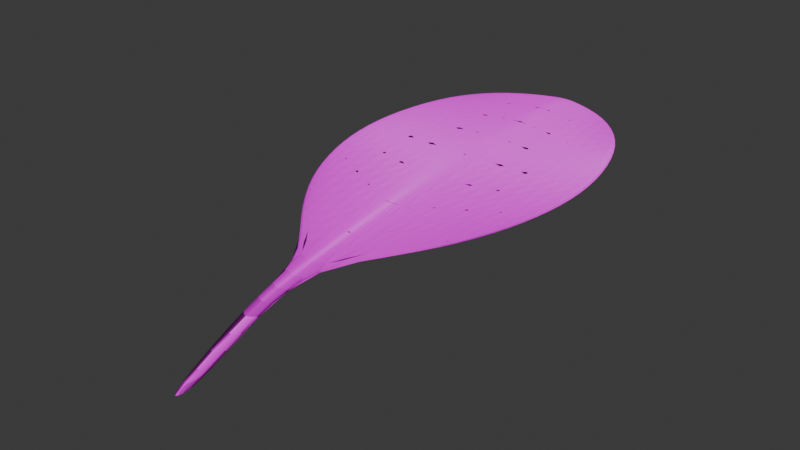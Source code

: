 # Source: spoon_leaf.blend  (saved by Blender 4.0.36; exported with 4.5.12 LTS)
import bpy
from mathutils import Matrix  # noqa: F401  (used for matrix-valued properties, if any)

bpy.ops.wm.read_factory_settings(use_empty=True)
scene = bpy.context.scene
scene.name = 'Scene'

# ---- collections
col_collection = bpy.data.collections.new('Collection'); scene.collection.children.link(col_collection)

# ---- images (referenced by path relative to the original .blend; pixels are not part of the script)
import os
ASSET_DIR = os.environ.get("B2B_ASSET_DIR", "")  # directory of the original .blend (textures are referenced by path, not embedded)
HERE = os.path.dirname(os.path.abspath(__file__))  # packed textures are extracted next to this script under _unpacked/

def load_image(name, relpath, width, height, colorspace="sRGB"):
    """Load a texture the original file referenced (path relative to the .blend, or extracted next to this script)."""
    p = next((c for c in (os.path.join(HERE, relpath), os.path.join(ASSET_DIR, relpath)) if relpath and os.path.exists(c)), "")
    if p:
        img = bpy.data.images.load(p, check_existing=True)
        img.name = name
    else:  # same state as the original file: an image datablock whose file is absent (Cycles renders it pink)
        img = bpy.data.images.new(name, width, height)
        img.source = "FILE"
        img.filepath = "//" + (relpath or name)
    img.colorspace_settings.name = colorspace
    return img
img_leafnormal = load_image('LeafNormal', 'LeafNormal.png', 1024, 1024, 'sRGB')
img_leafcolor = load_image('LeafColor', 'LeafColor.png', 1024, 1024, 'sRGB')

# ---- materials (node trees are filled in below, after node groups)
mat_leaf = bpy.data.materials.new('Leaf')

# ---- material node trees
mat_leaf.use_nodes = True; mat_leaf.node_tree.nodes.clear()
_N = mat_leaf.node_tree.nodes; _L = mat_leaf.node_tree.links
n0 = _N.new('ShaderNodeTexCoord'); n0.name = 'Texture Coordinate'; n0.location = (-1990, 307)
n1 = _N.new('ShaderNodeMapping'); n1.name = 'Mapping'; n1.location = (-1492, 700)
n1.inputs[1].default_value = (1.7, 0.0, 0.0)
n1.inputs[2].default_value = (0.0, 0.0, 1.571)
n2 = _N.new('ShaderNodeTexGradient'); n2.name = 'Gradient Texture'; n2.location = (-1254, 657)
n2.gradient_type = 'EASING'
n3 = _N.new('ShaderNodeMapping'); n3.name = 'Mapping.002'; n3.location = (-1815, -166)
n4 = _N.new('ShaderNodeMath'); n4.name = 'Math.002'; n4.location = (-597, -178)
n4.operation = 'SUBTRACT'
n5 = _N.new('ShaderNodeSeparateXYZ'); n5.name = 'Separate XYZ.001'; n5.location = (-1633, -212)
n6 = _N.new('ShaderNodeMath'); n6.name = 'Math.003'; n6.location = (-992, -98)
n6.operation = 'POWER'
n6.inputs[1].default_value = 2.0
n7 = _N.new('ShaderNodeMath'); n7.name = 'Math.010'; n7.location = (-1181, -102)
n7.inputs[1].default_value = 0.3
n8 = _N.new('ShaderNodeMath'); n8.name = 'Math.011'; n8.location = (-1406, -94)
n8.operation = 'ABSOLUTE'
n9 = _N.new('ShaderNodeMath'); n9.name = 'Math.009'; n9.location = (-840, -261)
n10 = _N.new('ShaderNodeTexWave'); n10.name = 'Wave Texture'; n10.location = (-425, -110)
n10.inputs[1].default_value = 0.4
n10.inputs[2].default_value = 3.7
n10.inputs[3].default_value = 15.0
n10.inputs[4].default_value = 1.6
n10.inputs[5].default_value = 0.5062
n11 = _N.new('ShaderNodeMapping'); n11.name = 'Mapping.001'; n11.location = (-1317, 332)
n11.inputs[3].default_value = (7.7, 1.0, 1.0)
n12 = _N.new('ShaderNodeSeparateXYZ'); n12.name = 'Separate XYZ'; n12.location = (-1125, 299)
n13 = _N.new('ShaderNodeMath'); n13.name = 'Math.008'; n13.location = (-1113, -369)
n13.operation = 'MULTIPLY'
n13.inputs[1].default_value = 0.7
n14 = _N.new('ShaderNodeMath'); n14.name = 'Math.005'; n14.location = (-1122, -547)
n14.operation = 'MULTIPLY'
n14.inputs[1].default_value = 1.4
n15 = _N.new('ShaderNodeMath'); n15.name = 'Math.006'; n15.location = (-946, -407)
n16 = _N.new('ShaderNodeMath'); n16.name = 'Math.012'; n16.location = (-1309, -484)
n16.operation = 'SUBTRACT'
n16.inputs[0].default_value = 1.0
n17 = _N.new('ShaderNodeMath'); n17.name = 'Math.007'; n17.location = (-1484, -344)
n17.operation = 'LESS_THAN'
n17.inputs[1].default_value = 0.0
n18 = _N.new('ShaderNodeValToRGB'); n18.name = 'Color Ramp.001'; n18.location = (-212, -79)
n18.color_ramp.interpolation = 'EASE'
while len(n18.color_ramp.elements) > 1: n18.color_ramp.elements.remove(n18.color_ramp.elements[-1])
n18.color_ramp.elements[0].position = 0.0; n18.color_ramp.elements[0].color = (0.2905, 0.2905, 0.2905, 1.0)
_e = n18.color_ramp.elements.new(0.05455); _e.color = (1.0, 1.0, 1.0, 1.0)
n19 = _N.new('ShaderNodeTexGradient'); n19.name = 'Gradient Texture.001'; n19.location = (-729, 285)
n19.gradient_type = 'EASING'
n20 = _N.new('ShaderNodeMath'); n20.name = 'Math.001'; n20.location = (-925, 292)
n20.operation = 'ABSOLUTE'
n21 = _N.new('ShaderNodeVectorMath'); n21.name = 'Vector Math'; n21.location = (100, 81)
n21.operation = 'MULTIPLY'
n22 = _N.new('ShaderNodeOutputMaterial'); n22.name = 'Material Output'; n22.location = (1725, 343)
n23 = _N.new('ShaderNodeMix'); n23.name = 'Mix'; n23.location = (606, 432)
n23.data_type = 'RGBA'
n23.blend_type = 'OVERLAY'
n24 = _N.new('ShaderNodeMath'); n24.name = 'Math.013'; n24.location = (1074, 730)
n24.operation = 'MULTIPLY'
n24.inputs[1].default_value = 1.3
n25 = _N.new('ShaderNodeInvert'); n25.name = 'Invert Color.001'; n25.location = (885, 691)
n26 = _N.new('ShaderNodeMath'); n26.name = 'Math'; n26.location = (-711, 628)
n26.operation = 'SUBTRACT'
n26.inputs[0].default_value = 1.0
n27 = _N.new('ShaderNodeValToRGB'); n27.name = 'Color Ramp'; n27.location = (300, 630)
while len(n27.color_ramp.elements) > 1: n27.color_ramp.elements.remove(n27.color_ramp.elements[-1])
n27.color_ramp.elements[0].position = 0.0; n27.color_ramp.elements[0].color = (0.2693, 0.2464, 0.1053, 1.0)
_e = n27.color_ramp.elements.new(1.0); _e.color = (0.1172, 0.6568, 0.08587, 1.0)
n28 = _N.new('ShaderNodeMath'); n28.name = 'Math.004'; n28.location = (-51, 349)
n28.operation = 'MULTIPLY'
n29 = _N.new('ShaderNodeValToRGB'); n29.name = 'Color Ramp.002'; n29.location = (-542, 313)
n29.color_ramp.interpolation = 'EASE'
while len(n29.color_ramp.elements) > 1: n29.color_ramp.elements.remove(n29.color_ramp.elements[-1])
n29.color_ramp.elements[0].position = 0.0; n29.color_ramp.elements[0].color = (0.0, 0.0, 0.0, 1.0)
_e = n29.color_ramp.elements.new(0.3164); _e.color = (1.0, 1.0, 1.0, 1.0)
n30 = _N.new('ShaderNodeVectorMath'); n30.name = 'Vector Math.001'; n30.location = (1054, 148)
n30.operation = 'MULTIPLY'
n30.inputs[1].default_value = (0.1, 0.0, 0.0)
n31 = _N.new('ShaderNodeTexNoise'); n31.name = 'Noise Texture'; n31.location = (627, 806)
n31.inputs[2].default_value = 80.0
n31.inputs[3].default_value = 15.0
n31.inputs[4].default_value = 1.0
n31.inputs[8].default_value = 1.0
n32 = _N.new('ShaderNodeValToRGB'); n32.name = 'Color Ramp.003'; n32.location = (312, 184)
while len(n32.color_ramp.elements) > 1: n32.color_ramp.elements.remove(n32.color_ramp.elements[-1])
n32.color_ramp.elements[0].position = 0.0; n32.color_ramp.elements[0].color = (1.0, 1.0, 1.0, 1.0)
_e = n32.color_ramp.elements.new(0.4655); _e.color = (0.0, 0.0, 0.0, 1.0)
n33 = _N.new('ShaderNodeMath'); n33.name = 'Math.014'; n33.location = (834, 144)
n33.operation = 'MULTIPLY'
n34 = _N.new('ShaderNodeInvert'); n34.name = 'Invert Color'; n34.location = (1256, 712)
n35 = _N.new('ShaderNodeBsdfPrincipled'); n35.name = 'Principled BSDF'; n35.location = (1435, 343)
n35.inputs[2].default_value = 0.4745
n35.inputs[3].default_value = 1.45
n36 = _N.new('ShaderNodeMix'); n36.name = 'Mix.001'; n36.location = (1236, 463)
n36.data_type = 'RGBA'
n36.blend_type = 'MULTIPLY'
n36.inputs[0].default_value = 1.0
n37 = _N.new('ShaderNodeBump'); n37.name = 'Bump'; n37.location = (1218, 197)
n37.inputs[1].default_value = 1.0
n37.inputs[2].default_value = 1.0
n38 = _N.new('ShaderNodeTexImage'); n38.name = 'Image Texture.001'; n38.location = (956, -61)
n38.image = img_leafnormal
n39 = _N.new('ShaderNodeNormalMap'); n39.name = 'Normal Map'; n39.location = (1230, 6)
n39.inputs[0].default_value = 0.7
n40 = _N.new('ShaderNodeTexImage'); n40.name = 'Image Texture'; n40.location = (612, -35)
n40.image = img_leafcolor
_L.new(n35.outputs[0], n22.inputs[0])
_L.new(n0.outputs[3], n1.inputs[0])
_L.new(n1.outputs[0], n2.inputs[0])
_L.new(n2.outputs[1], n26.inputs[1])
_L.new(n26.outputs[0], n27.inputs[0])
_L.new(n0.outputs[3], n11.inputs[0])
_L.new(n11.outputs[0], n12.inputs[0])
_L.new(n12.outputs[0], n20.inputs[0])
_L.new(n20.outputs[0], n19.inputs[0])
_L.new(n0.outputs[3], n3.inputs[0])
_L.new(n3.outputs[0], n5.inputs[0])
_L.new(n4.outputs[0], n10.inputs[0])
_L.new(n5.outputs[0], n17.inputs[0])
_L.new(n17.outputs[0], n13.inputs[0])
_L.new(n13.outputs[0], n15.inputs[0])
_L.new(n14.outputs[0], n15.inputs[1])
_L.new(n15.outputs[0], n9.inputs[1])
_L.new(n5.outputs[1], n9.inputs[0])
_L.new(n9.outputs[0], n4.inputs[1])
_L.new(n7.outputs[0], n6.inputs[0])
_L.new(n6.outputs[0], n4.inputs[0])
_L.new(n5.outputs[0], n8.inputs[0])
_L.new(n8.outputs[0], n7.inputs[0])
_L.new(n10.outputs[1], n18.inputs[0])
_L.new(n19.outputs[0], n29.inputs[0])
_L.new(n18.outputs[0], n21.inputs[1])
_L.new(n21.outputs[0], n32.inputs[0])
_L.new(n27.outputs[0], n23.inputs[6])
_L.new(n32.outputs[0], n23.inputs[7])
_L.new(n16.outputs[0], n14.inputs[0])
_L.new(n17.outputs[0], n16.inputs[1])
_L.new(n30.outputs[0], n37.inputs[3])
_L.new(n23.outputs[2], n36.inputs[7])
_L.new(n24.outputs[0], n34.inputs[1])
_L.new(n31.outputs[0], n25.inputs[1])
_L.new(n25.outputs[0], n24.inputs[0])
_L.new(n34.outputs[0], n36.inputs[6])
_L.new(n26.outputs[0], n28.inputs[0])
_L.new(n29.outputs[0], n28.inputs[1])
_L.new(n28.outputs[0], n21.inputs[0])
_L.new(n32.outputs[0], n33.inputs[1])
_L.new(n33.outputs[0], n30.inputs[0])
_L.new(n34.outputs[0], n33.inputs[0])
_L.new(n38.outputs[0], n39.inputs[1])
_L.new(n39.outputs[0], n35.inputs[5])
_L.new(n40.outputs[0], n35.inputs[0])
n22.is_active_output = True

# ---- world
world_world = bpy.data.worlds.new('World'); scene.world = world_world
world_world.use_nodes = True; world_world.node_tree.nodes.clear()
_N = world_world.node_tree.nodes; _L = world_world.node_tree.links
n0 = _N.new('ShaderNodeOutputWorld'); n0.name = 'World Output'; n0.location = (300, 300)
n1 = _N.new('ShaderNodeBackground'); n1.name = 'Background'; n1.location = (10, 300)
n1.inputs[0].default_value = (0.05088, 0.05088, 0.05088, 1.0)
_L.new(n1.outputs[0], n0.inputs[0])
n0.is_active_output = True
world_world.color = (0.05088, 0.05088, 0.05088)
world_world.use_sun_shadow = False
world_world.sun_shadow_jitter_overblur = 0.0

# ---- meshes
me_plane = bpy.data.meshes.new('Plane')
me_plane.from_pydata([(-0.8443, 2.125, 0.5774), (0.8443, 2.125, 0.5774), (-0.8443, 4.125, 0.7144), (0.8443, 4.125, 0.7144), (-1.126, 3.125, 0.6591), (1.126, 3.125, 0.6591), (0.0, -0.1334, 0.0), (-1.055, 2.641, 0.6238), (0.5, 1.627, 0.5195), (1.055, 3.641, 0.6909), (-0.5, 4.497, 0.728), (-1.055, 3.641, 0.6909), (-0.5, 1.627, 0.5195), (1.055, 2.641, 0.6238), (0.5, 4.497, 0.728), (-0.07033, 0.03665, 0.0), (0.07033, 0.03665, 0.0), (-0.5957, 3.125, 0.6768), (0.5957, 3.125, 0.6768), (0.5479, 2.376, 0.6139), (-0.5479, 2.376, 0.6139), (-0.5479, 3.761, 0.711), (0.5479, 3.761, 0.711), (0.07564, 1.199, 0.4518), (-0.07564, 1.199, 0.4518), (0.0, 1.17, 0.4461), (-0.105, 4.647, 0.7317), (0.105, 4.647, 0.7317), (0.0, 4.657, 0.7317), (0.105, 3.125, 0.6821), (-0.105, 3.125, 0.6821), (0.0, 3.125, 0.6819), (-0.105, 3.881, 0.7193), (0.105, 3.881, 0.7193), (0.0, 3.888, 0.7193), (-0.105, 2.159, 0.5944), (0.105, 2.159, 0.5944), (0.0, 2.146, 0.5926), (0.0, 0.6305, 0.3304), (0.0, -0.1334, 0.0), (0.07446, 0.6909, 0.3453), (-0.07446, 0.6909, 0.3453)], [], [(22, 9, 3, 14), (36, 19, 18, 29), (38, 41, 15, 6), (19, 13, 5, 18), (29, 18, 22, 33), (33, 22, 14, 27), (8, 1, 13, 19), (7, 20, 17, 4), (0, 12, 20, 7), (23, 8, 19, 36), (11, 21, 10, 2), (4, 17, 21, 11), (20, 35, 30, 17), (21, 32, 26, 10), (17, 30, 32, 21), (18, 5, 9, 22), (33, 27, 28, 34), (34, 28, 26, 32), (36, 29, 31, 37), (37, 31, 30, 35), (29, 33, 34, 31), (31, 34, 32, 30), (23, 36, 37, 25), (25, 37, 35, 24), (12, 24, 35, 20), (40, 38, 6, 16), (23, 25, 38, 40), (25, 24, 41, 38)])
_uv = me_plane.uv_layers.new(name='UVMap')
_uv.uv.foreach_set('vector', [0.75, 0.75, 1.0, 0.75, 1.0, 1.0, 0.75, 1.0, 0.5321, 0.25, 0.75, 0.25, 0.75, 0.5, 0.5295, 0.5, 0.5, 0.01028, 0.4648, 0.0, 0.4648, 0.0, 0.5, 0.01028, 0.75, 0.25, 1.0, 0.25, 1.0, 0.5, 0.75, 0.5, 0.5295, 0.5, 0.75, 0.5, 0.75, 0.75, 0.5321, 0.75, 0.5321, 0.75, 0.75, 0.75, 0.75, 1.0, 0.5352, 1.0, 0.75, 0.0, 1.0, 0.0, 1.0, 0.25, 0.75, 0.25, 0.0, 0.25, 0.25, 0.25, 0.25, 0.5, 0.0, 0.5, 0.0, 0.0, 0.25, 0.0, 0.25, 0.25, 0.0, 0.25, 0.5352, 0.0, 0.75, 0.0, 0.75, 0.25, 0.5321, 0.25, 0.0, 0.75, 0.25, 0.75, 0.25, 1.0, 0.0, 1.0, 0.0, 0.5, 0.25, 0.5, 0.25, 0.75, 0.0, 0.75, 0.25, 0.25, 0.4679, 0.25, 0.4705, 0.5, 0.25, 0.5, 0.25, 0.75, 0.4679, 0.75, 0.4648, 1.0, 0.25, 1.0, 0.25, 0.5, 0.4705, 0.5, 0.4679, 0.75, 0.25, 0.75, 0.75, 0.5, 1.0, 0.5, 1.0, 0.75, 0.75, 0.75, 0.5321, 0.75, 0.5352, 1.0, 0.5, 0.9953, 0.5, 0.7483, 0.5, 0.7483, 0.5, 0.9953, 0.4648, 1.0, 0.4679, 0.75, 0.5321, 0.25, 0.5295, 0.5, 0.5, 0.5, 0.5, 0.2523, 0.5, 0.2523, 0.5, 0.5, 0.4705, 0.5, 0.4679, 0.25, 0.5295, 0.5, 0.5321, 0.75, 0.5, 0.7483, 0.5, 0.5, 0.5, 0.5, 0.5, 0.7483, 0.4679, 0.75, 0.4705, 0.5, 0.5352, 0.0, 0.5321, 0.25, 0.5, 0.2523, 0.5, 0.01028, 0.5, 0.01028, 0.5, 0.2523, 0.4679, 0.25, 0.4648, 0.0, 0.25, 0.0, 0.4648, 0.0, 0.4679, 0.25, 0.25, 0.25, 0.5352, 0.0, 0.5, 0.01028, 0.5, 0.01028, 0.5352, 0.0, 0.5352, 0.0, 0.5, 0.01028, 0.5, 0.01028, 0.5352, 0.0, 0.5, 0.01028, 0.4648, 0.0, 0.4648, 0.0, 0.5, 0.01028])
me_plane.materials.append(mat_leaf)
me_plane.use_mirror_x = True
me_plane.update()
me_plane_001 = bpy.data.meshes.new('Plane.001')
me_plane_001.from_pydata([(-0.8038, 2.14, 0.5666), (0.8038, 2.14, 0.5666), (-0.8038, 4.087, 0.7022), (0.8038, 4.087, 0.7022), (-1.015, 3.127, 0.6541), (1.015, 3.127, 0.6541), (1.746e-10, 0.04726, 0.05016), (-0.9506, 2.593, 0.6131), (0.4986, 1.764, 0.527), (0.9506, 3.66, 0.686), (-0.5026, 4.343, 0.7168), (-0.9506, 3.66, 0.686), (-0.4986, 1.764, 0.527), (0.9506, 2.593, 0.6131), (0.5026, 4.343, 0.7168), (-0.04996, 0.1659, 0.07743), (0.04996, 0.1659, 0.07743), (-0.5877, 3.107, 0.6701), (0.5877, 3.107, 0.6701), (0.5538, 2.383, 0.607), (-0.5538, 2.383, 0.607), (-0.5546, 3.771, 0.7062), (0.5546, 3.771, 0.7062), (0.1206, 1.298, 0.4578), (-0.1206, 1.298, 0.4578), (1.164e-10, 1.253, 0.4534), (-0.1546, 4.497, 0.7222), (0.1546, 4.497, 0.7222), (9.313e-10, 4.526, 0.723), (0.1666, 3.092, 0.6733), (-0.1666, 3.092, 0.6733), (2.328e-10, 3.089, 0.6734), (-0.1613, 3.866, 0.714), (0.1613, 3.866, 0.714), (6.985e-10, 3.887, 0.7152), (-0.158, 2.194, 0.5888), (0.158, 2.194, 0.5888), (-2.328e-10, 2.151, 0.5838), (0.0, 0.6176, 0.2982), (0.0, -0.1334, 0.0), (0.06044, 0.6561, 0.2975), (-0.06044, 0.6561, 0.2975), (-0.8034, 2.142, 0.5467), (0.8034, 2.142, 0.5467), (-0.8034, 4.087, 0.6822), (0.8034, 4.087, 0.6822), (-1.014, 3.128, 0.6275), (1.014, 3.128, 0.6275), (3.143e-09, 0.05769, 0.0267), (-0.95, 2.595, 0.5866), (0.4983, 1.767, 0.5005), (0.95, 3.661, 0.6593), (-0.5023, 4.344, 0.6901), (-0.95, 3.661, 0.6593), (-0.4983, 1.767, 0.5005), (0.95, 2.595, 0.5866), (0.5023, 4.344, 0.6901), (-0.045, 0.1731, 0.06014), (0.045, 0.1731, 0.06014), (-0.587, 3.11, 0.6302), (0.587, 3.11, 0.6302), (0.5533, 2.387, 0.5672), (-0.5533, 2.387, 0.5672), (-0.554, 3.773, 0.6662), (0.554, 3.773, 0.6662), (0.1203, 1.303, 0.4279), (-0.1203, 1.303, 0.4279), (-2.91e-11, 1.261, 0.4143), (-0.1545, 4.497, 0.6956), (0.1545, 4.497, 0.6956), (0.0, 4.526, 0.6963), (0.1665, 3.095, 0.6334), (-0.1665, 3.095, 0.6334), (0.0, 3.092, 0.6335), (-0.1611, 3.867, 0.674), (0.1611, 3.867, 0.674), (0.0, 3.888, 0.6752), (-0.158, 2.198, 0.5491), (0.158, 2.198, 0.5491), (0.0, 2.156, 0.5441), (1.746e-09, 0.6304, 0.2609), (0.0, -0.0934, 0.0), (0.05687, 0.6637, 0.2726), (-0.05687, 0.6637, 0.2726), (-0.8769, 2.33, 0.5883), (0.6837, 1.976, 0.5519), (0.8769, 3.913, 0.6975), (-0.6842, 4.209, 0.7105), (-0.9984, 3.393, 0.6711), (0.9984, 2.861, 0.635), (0.05709, 0.3624, 0.1711), (-0.831, 3.118, 0.6645), (-0.9984, 2.861, 0.635), (0.9984, 3.393, 0.6711), (0.0, 0.2983, 0.1693), (-0.8769, 3.913, 0.6975), (-0.6837, 1.976, 0.5519), (0.8769, 2.33, 0.5883), (0.6842, 4.209, 0.7105), (0.06789, 0.9447, 0.3865), (0.831, 3.118, 0.6645), (0.578, 2.752, 0.6423), (0.5235, 2.027, 0.5655), (-0.03152, 0.08348, 0.0552), (0.7803, 2.501, 0.614), (-0.578, 2.752, 0.6423), (-0.5235, 2.027, 0.5655), (-0.7803, 2.501, 0.614), (0.03152, 0.08348, 0.0552), (-0.5259, 4.097, 0.7161), (-0.5781, 3.442, 0.6909), (-0.7804, 3.709, 0.6981), (0.0, 0.9203, 0.3877), (0.5259, 4.097, 0.7161), (0.5781, 3.442, 0.6909), (-0.05709, 0.3624, 0.1711), (0.7804, 3.709, 0.6981), (0.05953, 3.883, 0.715), (0.1575, 4.227, 0.7229), (0.05869, 4.521, 0.7229), (-1.048e-09, 4.254, 0.7239), (-0.05953, 3.883, 0.715), (-0.05869, 4.521, 0.7229), (-0.1575, 4.227, 0.7229), (0.05729, 2.158, 0.5847), (0.1645, 2.655, 0.6372), (0.0602, 3.09, 0.6734), (8.44e-10, 2.633, 0.6353), (-0.05729, 2.158, 0.5847), (-0.0602, 3.09, 0.6734), (-0.1645, 2.655, 0.6372), (0.165, 3.49, 0.6981), (-2.91e-11, 3.501, 0.699), (-0.165, 3.49, 0.6981), (0.04403, 1.262, 0.4547), (0.1458, 1.736, 0.5287), (0.0, 1.674, 0.5201), (-0.04403, 1.262, 0.4547), (-0.1458, 1.736, 0.5287), (-0.2987, 1.553, 0.4976), (-0.332, 2.273, 0.5972), (0.2987, 1.553, 0.4976), (0.332, 2.273, 0.5972), (0.3343, 3.827, 0.7113), (0.312, 4.44, 0.7204), (-0.3343, 3.827, 0.7113), (-0.312, 4.44, 0.7204), (0.3511, 3.098, 0.6726), (-0.3511, 3.098, 0.6726), (-0.06789, 0.9447, 0.3865), (0.03529, 0.6316, 0.2995), (-0.03529, 0.6316, 0.2995), (-0.8763, 2.332, 0.5629), (0.6833, 1.979, 0.5265), (0.8763, 3.914, 0.672), (-0.6837, 4.21, 0.685), (-0.9977, 3.395, 0.6445), (0.9977, 2.863, 0.6084), (0.05133, 0.3709, 0.1485), (-0.8301, 3.12, 0.6263), (-0.9977, 2.863, 0.6084), (0.9977, 3.395, 0.6445), (2.27e-09, 0.3124, 0.1347), (-0.8763, 3.914, 0.672), (-0.6833, 1.979, 0.5265), (0.8763, 2.332, 0.5629), (0.6837, 4.21, 0.685), (0.06639, 0.9508, 0.3604), (0.8301, 3.12, 0.6263), (0.5773, 2.755, 0.6024), (0.5231, 2.031, 0.5275), (-0.02692, 0.09314, 0.03303), (0.7795, 2.505, 0.5758), (-0.5773, 2.755, 0.6024), (-0.5231, 2.031, 0.5275), (-0.7795, 2.505, 0.5758), (0.02692, 0.09314, 0.03303), (-0.5254, 4.098, 0.6778), (-0.5774, 3.444, 0.651), (-0.7796, 3.711, 0.6598), (6.985e-10, 0.9305, 0.3493), (0.5254, 4.098, 0.6778), (0.5774, 3.444, 0.651), (-0.05133, 0.3709, 0.1485), (0.7796, 3.711, 0.6598), (0.05947, 3.885, 0.675), (0.1573, 4.228, 0.6846), (0.05865, 4.521, 0.6962), (5.821e-11, 4.255, 0.6856), (-0.05947, 3.885, 0.675), (-0.05865, 4.521, 0.6962), (-0.1573, 4.228, 0.6846), (0.0573, 2.163, 0.545), (0.1644, 2.658, 0.5974), (0.06015, 3.092, 0.6335), (0.0, 2.637, 0.5955), (-0.0573, 2.163, 0.545), (-0.06015, 3.092, 0.6335), (-0.1644, 2.658, 0.5974), (0.1648, 3.492, 0.6581), (0.0, 3.503, 0.6591), (-0.1648, 3.492, 0.6581), (0.0437, 1.269, 0.4165), (0.1458, 1.741, 0.49), (0.0, 1.68, 0.4806), (-0.0437, 1.269, 0.4165), (-0.1458, 1.741, 0.49), (-0.2986, 1.556, 0.4708), (-0.3317, 2.277, 0.5574), (0.2986, 1.556, 0.4708), (0.3317, 2.277, 0.5574), (0.3339, 3.829, 0.6713), (0.3118, 4.441, 0.6938), (-0.3339, 3.829, 0.6713), (-0.3118, 4.441, 0.6938), (0.3507, 3.101, 0.6327), (-0.3507, 3.101, 0.6327), (-0.06639, 0.9508, 0.3604), (0.03216, 0.6433, 0.2638), (-0.03216, 0.6433, 0.2638), (-0.8156, 2.134, 0.5559), (0.8156, 2.134, 0.5559), (-0.8156, 4.1, 0.6926), (0.8156, 4.1, 0.6926), (-1.08, 3.13, 0.6391), (1.08, 3.13, 0.6391), (1.222e-09, -0.03825, -0.00329), (-1.011, 2.627, 0.6015), (0.4895, 1.672, 0.502), (1.011, 3.642, 0.6703), (-0.4941, 4.431, 0.7056), (-1.011, 3.642, 0.6703), (-0.4895, 1.672, 0.502), (1.011, 2.627, 0.6015), (0.4941, 4.431, 0.7056), (-0.05047, 0.1399, 0.05054), (0.05047, 0.1399, 0.05054), (0.1405, 1.212, 0.4291), (-0.1405, 1.212, 0.4291), (-0.1536, 4.592, 0.7105), (0.1536, 4.592, 0.7105), (4.657e-10, 4.622, 0.7112), (0.06745, 0.6689, 0.2864), (-0.06745, 0.6689, 0.2864), (0.7287, 3.996, 0.7088), (0.3456, 2.695, 0.64), (-0.03407, 0.3214, 0.1709), (0.8173, 2.813, 0.6416), (0.3459, 3.469, 0.6957), (0.3216, 4.177, 0.7206), (0.7284, 2.199, 0.5821), (-0.8173, 2.813, 0.6416), (-0.7284, 2.199, 0.5821), (0.3141, 1.863, 0.5458), (-0.7287, 3.996, 0.7088), (-0.8174, 3.414, 0.6831), (-0.3456, 2.695, 0.64), (-0.3216, 4.177, 0.7206), (-0.3459, 3.469, 0.6957), (0.8174, 3.414, 0.6831), (0.05905, 4.249, 0.7238), (-0.05905, 4.249, 0.7238), (0.05971, 2.637, 0.6357), (-0.05971, 2.637, 0.6357), (0.05999, 3.499, 0.6989), (-0.05999, 3.499, 0.6989), (0.05185, 1.684, 0.5215), (-0.05185, 1.684, 0.5215), (-0.3141, 1.863, 0.5458), (0.03407, 0.3214, 0.1709), (0.03716, 0.9296, 0.3889), (-0.03716, 0.9296, 0.3889), (0.728, 3.998, 0.6721), (0.3453, 2.699, 0.6002), (-0.02886, 0.3343, 0.1381), (0.8165, 2.816, 0.6034), (0.3455, 3.472, 0.6557), (0.3213, 4.178, 0.6823), (0.7278, 2.203, 0.5456), (-0.8165, 2.816, 0.6034), (-0.7278, 2.203, 0.5456), (0.314, 1.868, 0.5077), (-0.728, 3.998, 0.6721), (-0.8165, 3.416, 0.6449), (-0.3453, 2.699, 0.6002), (-0.3213, 4.178, 0.6823), (-0.3455, 3.472, 0.6557), (0.8165, 3.416, 0.6449), (0.05899, 4.25, 0.6855), (-0.05899, 4.25, 0.6855), (0.05969, 2.64, 0.5959), (-0.05969, 2.64, 0.5959), (0.05993, 3.501, 0.659), (-0.05993, 3.501, 0.659), (0.05185, 1.69, 0.4822), (-0.05185, 1.69, 0.4822), (-0.314, 1.868, 0.5077), (0.02886, 0.3343, 0.1381), (0.03584, 0.939, 0.3519), (-0.03584, 0.939, 0.3519), (-0.9271, 2.373, 0.5792), (0.6704, 1.903, 0.5308), (0.9271, 3.887, 0.6828), (-0.671, 4.281, 0.7), (-1.062, 3.386, 0.6556), (1.062, 2.879, 0.6213), (0.0621, 0.3763, 0.159), (-1.062, 2.879, 0.6213), (1.062, 3.386, 0.6556), (-0.9271, 3.887, 0.6828), (-0.6704, 1.903, 0.5308), (0.9271, 2.373, 0.5792), (0.671, 4.281, 0.7), (0.07848, 0.9472, 0.3737), (-0.02892, 0.004289, 0.003847), (0.02892, 0.004289, 0.003847), (-0.0621, 0.3763, 0.159), (0.05855, 4.617, 0.7111), (-0.05855, 4.617, 0.7111), (-0.2952, 1.449, 0.4695), (0.2952, 1.449, 0.4695), (0.3085, 4.534, 0.7089), (-0.3085, 4.534, 0.7089), (-0.07848, 0.9472, 0.3737)], [], [(22, 116, 244, 113), (116, 9, 86, 244), (244, 86, 3, 98), (113, 244, 98, 14), (36, 142, 245, 125), (142, 19, 101, 245), (245, 101, 18, 147), (125, 245, 147, 29), (38, 151, 246, 94), (151, 41, 115, 246), (246, 115, 15, 103), (94, 246, 103, 6), (19, 104, 247, 101), (104, 13, 89, 247), (247, 89, 5, 100), (101, 247, 100, 18), (29, 147, 248, 131), (147, 18, 114, 248), (248, 114, 22, 143), (131, 248, 143, 33), (33, 143, 249, 118), (143, 22, 113, 249), (249, 113, 14, 144), (118, 249, 144, 27), (8, 85, 250, 102), (85, 1, 97, 250), (250, 97, 13, 104), (102, 250, 104, 19), (7, 107, 251, 92), (107, 20, 105, 251), (251, 105, 17, 91), (92, 251, 91, 4), (0, 96, 252, 84), (96, 12, 106, 252), (252, 106, 20, 107), (84, 252, 107, 7), (23, 141, 253, 135), (141, 8, 102, 253), (253, 102, 19, 142), (135, 253, 142, 36), (11, 111, 254, 95), (111, 21, 109, 254), (254, 109, 10, 87), (95, 254, 87, 2), (4, 91, 255, 88), (91, 17, 110, 255), (255, 110, 21, 111), (88, 255, 111, 11), (20, 140, 256, 105), (140, 35, 130, 256), (256, 130, 30, 148), (105, 256, 148, 17), (21, 145, 257, 109), (145, 32, 123, 257), (257, 123, 26, 146), (109, 257, 146, 10), (17, 148, 258, 110), (148, 30, 133, 258), (258, 133, 32, 145), (110, 258, 145, 21), (18, 100, 259, 114), (100, 5, 93, 259), (259, 93, 9, 116), (114, 259, 116, 22), (33, 118, 260, 117), (118, 27, 119, 260), (260, 119, 28, 120), (117, 260, 120, 34), (34, 120, 261, 121), (120, 28, 122, 261), (261, 122, 26, 123), (121, 261, 123, 32), (36, 125, 262, 124), (125, 29, 126, 262), (262, 126, 31, 127), (124, 262, 127, 37), (37, 127, 263, 128), (127, 31, 129, 263), (263, 129, 30, 130), (128, 263, 130, 35), (29, 131, 264, 126), (131, 33, 117, 264), (264, 117, 34, 132), (126, 264, 132, 31), (31, 132, 265, 129), (132, 34, 121, 265), (265, 121, 32, 133), (129, 265, 133, 30), (23, 135, 266, 134), (135, 36, 124, 266), (266, 124, 37, 136), (134, 266, 136, 25), (25, 136, 267, 137), (136, 37, 128, 267), (267, 128, 35, 138), (137, 267, 138, 24), (12, 139, 268, 106), (139, 24, 138, 268), (268, 138, 35, 140), (106, 268, 140, 20), (40, 150, 269, 90), (150, 38, 94, 269), (269, 94, 6, 108), (90, 269, 108, 16), (23, 134, 270, 99), (134, 25, 112, 270), (270, 112, 38, 150), (99, 270, 150, 40), (25, 137, 271, 112), (137, 24, 149, 271), (271, 149, 41, 151), (112, 271, 151, 38), (64, 181, 272, 184), (181, 56, 166, 272), (272, 166, 45, 154), (184, 272, 154, 51), (78, 193, 273, 210), (193, 71, 215, 273), (273, 215, 60, 169), (210, 273, 169, 61), (80, 162, 274, 219), (162, 48, 171, 274), (274, 171, 57, 183), (219, 274, 183, 83), (61, 169, 275, 172), (169, 60, 168, 275), (275, 168, 47, 157), (172, 275, 157, 55), (71, 199, 276, 215), (199, 75, 211, 276), (276, 211, 64, 182), (215, 276, 182, 60), (75, 186, 277, 211), (186, 69, 212, 277), (277, 212, 56, 181), (211, 277, 181, 64), (50, 170, 278, 153), (170, 61, 172, 278), (278, 172, 55, 165), (153, 278, 165, 43), (49, 160, 279, 175), (160, 46, 159, 279), (279, 159, 59, 173), (175, 279, 173, 62), (42, 152, 280, 164), (152, 49, 175, 280), (280, 175, 62, 174), (164, 280, 174, 54), (65, 203, 281, 209), (203, 78, 210, 281), (281, 210, 61, 170), (209, 281, 170, 50), (53, 163, 282, 179), (163, 44, 155, 282), (282, 155, 52, 177), (179, 282, 177, 63), (46, 156, 283, 159), (156, 53, 179, 283), (283, 179, 63, 178), (159, 283, 178, 59), (62, 173, 284, 208), (173, 59, 216, 284), (284, 216, 72, 198), (208, 284, 198, 77), (63, 177, 285, 213), (177, 52, 214, 285), (285, 214, 68, 191), (213, 285, 191, 74), (59, 178, 286, 216), (178, 63, 213, 286), (286, 213, 74, 201), (216, 286, 201, 72), (60, 182, 287, 168), (182, 64, 184, 287), (287, 184, 51, 161), (168, 287, 161, 47), (75, 185, 288, 186), (185, 76, 188, 288), (288, 188, 70, 187), (186, 288, 187, 69), (76, 189, 289, 188), (189, 74, 191, 289), (289, 191, 68, 190), (188, 289, 190, 70), (78, 192, 290, 193), (192, 79, 195, 290), (290, 195, 73, 194), (193, 290, 194, 71), (79, 196, 291, 195), (196, 77, 198, 291), (291, 198, 72, 197), (195, 291, 197, 73), (71, 194, 292, 199), (194, 73, 200, 292), (292, 200, 76, 185), (199, 292, 185, 75), (73, 197, 293, 200), (197, 72, 201, 293), (293, 201, 74, 189), (200, 293, 189, 76), (65, 202, 294, 203), (202, 67, 204, 294), (294, 204, 79, 192), (203, 294, 192, 78), (67, 205, 295, 204), (205, 66, 206, 295), (295, 206, 77, 196), (204, 295, 196, 79), (54, 174, 296, 207), (174, 62, 208, 296), (296, 208, 77, 206), (207, 296, 206, 66), (82, 158, 297, 218), (158, 58, 176, 297), (297, 176, 48, 162), (218, 297, 162, 80), (65, 167, 298, 202), (167, 82, 218, 298), (298, 218, 80, 180), (202, 298, 180, 67), (67, 180, 299, 205), (180, 80, 219, 299), (299, 219, 83, 217), (205, 299, 217, 66), (0, 84, 300, 220), (84, 7, 227, 300), (300, 227, 49, 152), (220, 300, 152, 42), (1, 85, 301, 221), (85, 8, 228, 301), (301, 228, 50, 153), (221, 301, 153, 43), (3, 86, 302, 223), (86, 9, 229, 302), (302, 229, 51, 154), (223, 302, 154, 45), (2, 87, 303, 222), (87, 10, 230, 303), (303, 230, 52, 155), (222, 303, 155, 44), (4, 88, 304, 224), (88, 11, 231, 304), (304, 231, 53, 156), (224, 304, 156, 46), (5, 89, 305, 225), (89, 13, 233, 305), (305, 233, 55, 157), (225, 305, 157, 47), (40, 90, 306, 242), (90, 16, 236, 306), (306, 236, 58, 158), (242, 306, 158, 82), (7, 92, 307, 227), (92, 4, 224, 307), (307, 224, 46, 160), (227, 307, 160, 49), (9, 93, 308, 229), (93, 5, 225, 308), (308, 225, 47, 161), (229, 308, 161, 51), (11, 95, 309, 231), (95, 2, 222, 309), (309, 222, 44, 163), (231, 309, 163, 53), (12, 96, 310, 232), (96, 0, 220, 310), (310, 220, 42, 164), (232, 310, 164, 54), (13, 97, 311, 233), (97, 1, 221, 311), (311, 221, 43, 165), (233, 311, 165, 55), (14, 98, 312, 234), (98, 3, 223, 312), (312, 223, 45, 166), (234, 312, 166, 56), (23, 99, 313, 237), (99, 40, 242, 313), (313, 242, 82, 167), (237, 313, 167, 65), (6, 103, 314, 226), (103, 15, 235, 314), (314, 235, 57, 171), (226, 314, 171, 48), (16, 108, 315, 236), (108, 6, 226, 315), (315, 226, 48, 176), (236, 315, 176, 58), (15, 115, 316, 235), (115, 41, 243, 316), (316, 243, 83, 183), (235, 316, 183, 57), (28, 119, 317, 241), (119, 27, 240, 317), (317, 240, 69, 187), (241, 317, 187, 70), (26, 122, 318, 239), (122, 28, 241, 318), (318, 241, 70, 190), (239, 318, 190, 68), (24, 139, 319, 238), (139, 12, 232, 319), (319, 232, 54, 207), (238, 319, 207, 66), (8, 141, 320, 228), (141, 23, 237, 320), (320, 237, 65, 209), (228, 320, 209, 50), (27, 144, 321, 240), (144, 14, 234, 321), (321, 234, 56, 212), (240, 321, 212, 69), (10, 146, 322, 230), (146, 26, 239, 322), (322, 239, 68, 214), (230, 322, 214, 52), (41, 149, 323, 243), (149, 24, 238, 323), (323, 238, 66, 217), (243, 323, 217, 83)])
_uv = me_plane_001.uv_layers.new(name='UVMap')
_uv.uv.foreach_set('vector', [0.6433, 0.1987, 0.5984, 0.2116, 0.6082, 0.1543, 0.6482, 0.1337, 0.5984, 0.2116, 0.5644, 0.2219, 0.5788, 0.1712, 0.6082, 0.1543, 0.6082, 0.1543, 0.5788, 0.1712, 0.593, 0.1366, 0.6164, 0.1119, 0.6482, 0.1337, 0.6082, 0.1543, 0.6164, 0.1119, 0.6521, 0.08447, 0.7259, 0.5133, 0.6911, 0.4977, 0.6874, 0.4132, 0.7236, 0.4209, 0.6911, 0.4977, 0.6467, 0.4762, 0.641, 0.4025, 0.6874, 0.4132, 0.6874, 0.4132, 0.641, 0.4025, 0.6381, 0.3315, 0.6854, 0.3327, 0.7236, 0.4209, 0.6874, 0.4132, 0.6854, 0.3327, 0.7222, 0.3334, 0.7609, 0.8327, 0.7678, 0.83, 0.7682, 0.8944, 0.7616, 0.8986, 0.7678, 0.83, 0.773, 0.8256, 0.7736, 0.8872, 0.7682, 0.8944, 0.7682, 0.8944, 0.7736, 0.8872, 0.7728, 0.928, 0.7683, 0.9439, 0.7616, 0.8986, 0.7682, 0.8944, 0.7683, 0.9439, 0.7622, 0.9503, 0.6467, 0.4762, 0.6014, 0.4533, 0.593, 0.391, 0.641, 0.4025, 0.6014, 0.4533, 0.567, 0.4357, 0.5566, 0.3822, 0.593, 0.391, 0.593, 0.391, 0.5566, 0.3822, 0.5526, 0.3289, 0.5895, 0.33, 0.641, 0.4025, 0.593, 0.391, 0.5895, 0.33, 0.6381, 0.3315, 0.7222, 0.3334, 0.6854, 0.3327, 0.6856, 0.2585, 0.7216, 0.254, 0.6854, 0.3327, 0.6381, 0.3315, 0.6393, 0.2645, 0.6856, 0.2585, 0.6856, 0.2585, 0.6393, 0.2645, 0.6433, 0.1987, 0.6871, 0.187, 0.7216, 0.254, 0.6856, 0.2585, 0.6871, 0.187, 0.7215, 0.1789, 0.7215, 0.1789, 0.6871, 0.187, 0.6888, 0.1172, 0.7214, 0.1067, 0.6871, 0.187, 0.6433, 0.1987, 0.6482, 0.1337, 0.6888, 0.1172, 0.6888, 0.1172, 0.6482, 0.1337, 0.6521, 0.08447, 0.69, 0.06454, 0.7214, 0.1067, 0.6888, 0.1172, 0.69, 0.06454, 0.7213, 0.05278, 0.6588, 0.6004, 0.6218, 0.558, 0.6125, 0.5136, 0.6535, 0.5475, 0.6218, 0.558, 0.5977, 0.5256, 0.5827, 0.4881, 0.6125, 0.5136, 0.6125, 0.5136, 0.5827, 0.4881, 0.567, 0.4357, 0.6014, 0.4533, 0.6535, 0.5475, 0.6125, 0.5136, 0.6014, 0.4533, 0.6467, 0.4762, 0.946, 0.4316, 0.9121, 0.4499, 0.919, 0.3874, 0.9552, 0.3778, 0.9121, 0.4499, 0.8672, 0.4738, 0.8713, 0.4, 0.919, 0.3874, 0.919, 0.3874, 0.8713, 0.4, 0.8726, 0.3289, 0.9212, 0.3264, 0.9552, 0.3778, 0.919, 0.3874, 0.9212, 0.3264, 0.958, 0.3244, 0.9174, 0.5221, 0.894, 0.555, 0.9022, 0.5104, 0.9315, 0.4842, 0.894, 0.555, 0.8579, 0.5982, 0.862, 0.5452, 0.9022, 0.5104, 0.9022, 0.5104, 0.862, 0.5452, 0.8672, 0.4738, 0.9121, 0.4499, 0.9315, 0.4842, 0.9022, 0.5104, 0.9121, 0.4499, 0.946, 0.4316, 0.7352, 0.6942, 0.699, 0.6427, 0.6955, 0.58, 0.7293, 0.6053, 0.699, 0.6427, 0.6588, 0.6004, 0.6535, 0.5475, 0.6955, 0.58, 0.6955, 0.58, 0.6535, 0.5475, 0.6467, 0.4762, 0.6911, 0.4977, 0.7293, 0.6053, 0.6955, 0.58, 0.6911, 0.4977, 0.7259, 0.5133, 0.9439, 0.2177, 0.9097, 0.2082, 0.8987, 0.1511, 0.9284, 0.1674, 0.9097, 0.2082, 0.8645, 0.1962, 0.8581, 0.1314, 0.8987, 0.1511, 0.8987, 0.1511, 0.8581, 0.1314, 0.8532, 0.08225, 0.8895, 0.1089, 0.9284, 0.1674, 0.8987, 0.1511, 0.8895, 0.1089, 0.9135, 0.1331, 0.958, 0.3244, 0.9212, 0.3264, 0.9178, 0.2671, 0.9542, 0.2709, 0.9212, 0.3264, 0.8726, 0.3289, 0.87, 0.2619, 0.9178, 0.2671, 0.9178, 0.2671, 0.87, 0.2619, 0.8645, 0.1962, 0.9097, 0.2082, 0.9542, 0.2709, 0.9178, 0.2671, 0.9097, 0.2082, 0.9439, 0.2177, 0.8672, 0.4738, 0.8233, 0.4963, 0.8251, 0.4117, 0.8713, 0.4, 0.8233, 0.4963, 0.7889, 0.5126, 0.7892, 0.4202, 0.8251, 0.4117, 0.8251, 0.4117, 0.7892, 0.4202, 0.7886, 0.3327, 0.8254, 0.3311, 0.8713, 0.4, 0.8251, 0.4117, 0.8254, 0.3311, 0.8726, 0.3289, 0.8645, 0.1962, 0.8205, 0.1855, 0.8173, 0.1158, 0.8581, 0.1314, 0.8205, 0.1855, 0.7859, 0.1782, 0.7844, 0.106, 0.8173, 0.1158, 0.8173, 0.1158, 0.7844, 0.106, 0.7833, 0.0521, 0.8149, 0.06316, 0.8581, 0.1314, 0.8173, 0.1158, 0.8149, 0.06316, 0.8532, 0.08225, 0.8726, 0.3289, 0.8254, 0.3311, 0.8236, 0.257, 0.87, 0.2619, 0.8254, 0.3311, 0.7886, 0.3327, 0.7874, 0.2533, 0.8236, 0.257, 0.8236, 0.257, 0.7874, 0.2533, 0.7859, 0.1782, 0.8205, 0.1855, 0.87, 0.2619, 0.8236, 0.257, 0.8205, 0.1855, 0.8645, 0.1962, 0.6381, 0.3315, 0.5895, 0.33, 0.5916, 0.2707, 0.6393, 0.2645, 0.5895, 0.33, 0.5526, 0.3289, 0.5553, 0.2753, 0.5916, 0.2707, 0.5916, 0.2707, 0.5553, 0.2753, 0.5644, 0.2219, 0.5984, 0.2116, 0.6393, 0.2645, 0.5916, 0.2707, 0.5984, 0.2116, 0.6433, 0.1987, 0.7215, 0.1789, 0.7214, 0.1067, 0.7411, 0.1021, 0.7418, 0.1752, 0.7214, 0.1067, 0.7213, 0.05278, 0.7405, 0.04772, 0.7411, 0.1021, 0.7411, 0.1021, 0.7405, 0.04772, 0.7522, 0.04662, 0.7528, 0.101, 0.7418, 0.1752, 0.7411, 0.1021, 0.7528, 0.101, 0.7537, 0.1744, 0.7537, 0.1744, 0.7528, 0.101, 0.7647, 0.1018, 0.7655, 0.1749, 0.7528, 0.101, 0.7522, 0.04662, 0.764, 0.04746, 0.7647, 0.1018, 0.7647, 0.1018, 0.764, 0.04746, 0.7833, 0.0521, 0.7844, 0.106, 0.7655, 0.1749, 0.7647, 0.1018, 0.7844, 0.106, 0.7859, 0.1782, 0.7259, 0.5133, 0.7236, 0.4209, 0.7445, 0.4243, 0.746, 0.5202, 0.7236, 0.4209, 0.7222, 0.3334, 0.7434, 0.3337, 0.7445, 0.4243, 0.7445, 0.4243, 0.7434, 0.3337, 0.7554, 0.3337, 0.7564, 0.4249, 0.746, 0.5202, 0.7445, 0.4243, 0.7564, 0.4249, 0.7575, 0.5215, 0.7575, 0.5215, 0.7564, 0.4249, 0.7683, 0.4241, 0.7689, 0.52, 0.7564, 0.4249, 0.7554, 0.3337, 0.7674, 0.3335, 0.7683, 0.4241, 0.7683, 0.4241, 0.7674, 0.3335, 0.7886, 0.3327, 0.7892, 0.4202, 0.7689, 0.52, 0.7683, 0.4241, 0.7892, 0.4202, 0.7889, 0.5126, 0.7222, 0.3334, 0.7216, 0.254, 0.7425, 0.2519, 0.7434, 0.3337, 0.7216, 0.254, 0.7215, 0.1789, 0.7418, 0.1752, 0.7425, 0.2519, 0.7425, 0.2519, 0.7418, 0.1752, 0.7537, 0.1744, 0.7545, 0.2514, 0.7434, 0.3337, 0.7425, 0.2519, 0.7545, 0.2514, 0.7554, 0.3337, 0.7554, 0.3337, 0.7545, 0.2514, 0.7665, 0.2517, 0.7674, 0.3335, 0.7545, 0.2514, 0.7537, 0.1744, 0.7655, 0.1749, 0.7665, 0.2517, 0.7665, 0.2517, 0.7655, 0.1749, 0.7859, 0.1782, 0.7874, 0.2533, 0.7674, 0.3335, 0.7665, 0.2517, 0.7874, 0.2533, 0.7886, 0.3327, 0.7352, 0.6942, 0.7293, 0.6053, 0.7482, 0.6156, 0.7506, 0.7011, 0.7293, 0.6053, 0.7259, 0.5133, 0.746, 0.5202, 0.7482, 0.6156, 0.7482, 0.6156, 0.746, 0.5202, 0.7575, 0.5215, 0.7585, 0.6174, 0.7506, 0.7011, 0.7482, 0.6156, 0.7585, 0.6174, 0.7595, 0.7028, 0.7595, 0.7028, 0.7585, 0.6174, 0.7689, 0.6154, 0.7683, 0.7009, 0.7585, 0.6174, 0.7575, 0.5215, 0.7689, 0.52, 0.7689, 0.6154, 0.7689, 0.6154, 0.7689, 0.52, 0.7889, 0.5126, 0.7875, 0.6047, 0.7683, 0.7009, 0.7689, 0.6154, 0.7875, 0.6047, 0.7836, 0.6936, 0.8579, 0.5982, 0.8186, 0.6414, 0.8208, 0.5786, 0.862, 0.5452, 0.8186, 0.6414, 0.7836, 0.6936, 0.7875, 0.6047, 0.8208, 0.5786, 0.8208, 0.5786, 0.7875, 0.6047, 0.7889, 0.5126, 0.8233, 0.4963, 0.862, 0.5452, 0.8208, 0.5786, 0.8233, 0.4963, 0.8672, 0.4738, 0.7487, 0.8259, 0.754, 0.8301, 0.7549, 0.8945, 0.7495, 0.8875, 0.754, 0.8301, 0.7609, 0.8327, 0.7616, 0.8986, 0.7549, 0.8945, 0.7549, 0.8945, 0.7616, 0.8986, 0.7622, 0.9503, 0.756, 0.944, 0.7495, 0.8875, 0.7549, 0.8945, 0.756, 0.944, 0.7511, 0.9283, 0.7352, 0.6942, 0.7506, 0.7011, 0.7528, 0.7688, 0.7465, 0.7661, 0.7506, 0.7011, 0.7595, 0.7028, 0.7602, 0.7706, 0.7528, 0.7688, 0.7528, 0.7688, 0.7602, 0.7706, 0.7609, 0.8327, 0.754, 0.8301, 0.7465, 0.7661, 0.7528, 0.7688, 0.754, 0.8301, 0.7487, 0.8259, 0.7595, 0.7028, 0.7683, 0.7009, 0.7676, 0.7687, 0.7602, 0.7706, 0.7683, 0.7009, 0.7836, 0.6936, 0.7738, 0.7658, 0.7676, 0.7687, 0.7676, 0.7687, 0.7738, 0.7658, 0.773, 0.8256, 0.7678, 0.83, 0.7602, 0.7706, 0.7676, 0.7687, 0.7678, 0.83, 0.7609, 0.8327, 0.1305, 0.8175, 0.1363, 0.8821, 0.09617, 0.8622, 0.08559, 0.8053, 0.1363, 0.8821, 0.1409, 0.9309, 0.1049, 0.9042, 0.09617, 0.8622, 0.09617, 0.8622, 0.1049, 0.9042, 0.08132, 0.88, 0.06666, 0.8458, 0.08559, 0.8053, 0.09617, 0.8622, 0.06666, 0.8458, 0.05164, 0.7956, 0.2081, 0.5031, 0.2071, 0.5952, 0.1712, 0.6034, 0.1736, 0.5191, 0.2071, 0.5952, 0.207, 0.6824, 0.1704, 0.6837, 0.1712, 0.6034, 0.1712, 0.6034, 0.1704, 0.6837, 0.1234, 0.6856, 0.1251, 0.6148, 0.1736, 0.5191, 0.1712, 0.6034, 0.1251, 0.6148, 0.1296, 0.5412, 0.2387, 0.1784, 0.2385, 0.1072, 0.2445, 0.1116, 0.2454, 0.1812, 0.2385, 0.1072, 0.2383, 0.05017, 0.2442, 0.05768, 0.2445, 0.1116, 0.2445, 0.1116, 0.2442, 0.05768, 0.2481, 0.07562, 0.2493, 0.1194, 0.2454, 0.1812, 0.2445, 0.1116, 0.2493, 0.1194, 0.2506, 0.1858, 0.1296, 0.5412, 0.1251, 0.6148, 0.07751, 0.627, 0.08472, 0.5648, 0.1251, 0.6148, 0.1234, 0.6856, 0.075, 0.6877, 0.07751, 0.627, 0.07751, 0.627, 0.075, 0.6877, 0.03836, 0.6895, 0.04146, 0.6365, 0.08472, 0.5648, 0.07751, 0.627, 0.04146, 0.6365, 0.05084, 0.583, 0.207, 0.6824, 0.2076, 0.7614, 0.1717, 0.7574, 0.1704, 0.6837, 0.2076, 0.7614, 0.2085, 0.8361, 0.1742, 0.8285, 0.1717, 0.7574, 0.1717, 0.7574, 0.1742, 0.8285, 0.1305, 0.8175, 0.1255, 0.7521, 0.1704, 0.6837, 0.1717, 0.7574, 0.1255, 0.7521, 0.1234, 0.6856, 0.2085, 0.8361, 0.2095, 0.9078, 0.1769, 0.8979, 0.1742, 0.8285, 0.2095, 0.9078, 0.2101, 0.9614, 0.1788, 0.9502, 0.1769, 0.8979, 0.1769, 0.8979, 0.1788, 0.9502, 0.1409, 0.9309, 0.1363, 0.8821, 0.1742, 0.8285, 0.1769, 0.8979, 0.1363, 0.8821, 0.1305, 0.8175, 0.1396, 0.417, 0.1352, 0.47, 0.09484, 0.5046, 0.1032, 0.46, 0.1352, 0.47, 0.1296, 0.5412, 0.08472, 0.5648, 0.09484, 0.5046, 0.09484, 0.5046, 0.08472, 0.5648, 0.05084, 0.583, 0.06543, 0.5306, 0.1032, 0.46, 0.09484, 0.5046, 0.06543, 0.5306, 0.07976, 0.4928, 0.4288, 0.5819, 0.4385, 0.6354, 0.4024, 0.6261, 0.3948, 0.564, 0.4385, 0.6354, 0.4419, 0.6883, 0.4052, 0.6868, 0.4024, 0.6261, 0.4024, 0.6261, 0.4052, 0.6868, 0.3569, 0.6849, 0.3548, 0.6142, 0.3948, 0.564, 0.4024, 0.6261, 0.3548, 0.6142, 0.3498, 0.5406, 0.3994, 0.4919, 0.4139, 0.5296, 0.3844, 0.5037, 0.3757, 0.4592, 0.4139, 0.5296, 0.4288, 0.5819, 0.3948, 0.564, 0.3844, 0.5037, 0.3844, 0.5037, 0.3948, 0.564, 0.3498, 0.5406, 0.3438, 0.4694, 0.3757, 0.4592, 0.3844, 0.5037, 0.3438, 0.4694, 0.3391, 0.4165, 0.2147, 0.3214, 0.2101, 0.4109, 0.1766, 0.4368, 0.1792, 0.3739, 0.2101, 0.4109, 0.2081, 0.5031, 0.1736, 0.5191, 0.1766, 0.4368, 0.1766, 0.4368, 0.1736, 0.5191, 0.1296, 0.5412, 0.1352, 0.47, 0.1792, 0.3739, 0.1766, 0.4368, 0.1352, 0.47, 0.1396, 0.417, 0.4292, 0.7946, 0.4145, 0.8448, 0.3851, 0.8613, 0.3953, 0.8044, 0.4145, 0.8448, 0.4, 0.8791, 0.3765, 0.9034, 0.3851, 0.8613, 0.3851, 0.8613, 0.3765, 0.9034, 0.3407, 0.9304, 0.345, 0.8815, 0.3953, 0.8044, 0.3851, 0.8613, 0.345, 0.8815, 0.3505, 0.8169, 0.4419, 0.6883, 0.4387, 0.7415, 0.4026, 0.7458, 0.4052, 0.6868, 0.4387, 0.7415, 0.4292, 0.7946, 0.3953, 0.8044, 0.4026, 0.7458, 0.4026, 0.7458, 0.3953, 0.8044, 0.3505, 0.8169, 0.3551, 0.7515, 0.4052, 0.6868, 0.4026, 0.7458, 0.3551, 0.7515, 0.3569, 0.6849, 0.3498, 0.5406, 0.3548, 0.6142, 0.3086, 0.603, 0.3057, 0.5187, 0.3548, 0.6142, 0.3569, 0.6849, 0.3098, 0.6833, 0.3086, 0.603, 0.3086, 0.603, 0.3098, 0.6833, 0.2732, 0.6822, 0.2726, 0.5951, 0.3057, 0.5187, 0.3086, 0.603, 0.2726, 0.5951, 0.2711, 0.5029, 0.3505, 0.8169, 0.345, 0.8815, 0.3046, 0.8975, 0.3068, 0.8281, 0.345, 0.8815, 0.3407, 0.9304, 0.3029, 0.9498, 0.3046, 0.8975, 0.3046, 0.8975, 0.3029, 0.9498, 0.2716, 0.9612, 0.272, 0.9077, 0.3068, 0.8281, 0.3046, 0.8975, 0.272, 0.9077, 0.2725, 0.8359, 0.3569, 0.6849, 0.3551, 0.7515, 0.309, 0.7571, 0.3098, 0.6833, 0.3551, 0.7515, 0.3505, 0.8169, 0.3068, 0.8281, 0.309, 0.7571, 0.309, 0.7571, 0.3068, 0.8281, 0.2725, 0.8359, 0.2731, 0.7612, 0.3098, 0.6833, 0.309, 0.7571, 0.2731, 0.7612, 0.2732, 0.6822, 0.1234, 0.6856, 0.1255, 0.7521, 0.07795, 0.7467, 0.075, 0.6877, 0.1255, 0.7521, 0.1305, 0.8175, 0.08559, 0.8053, 0.07795, 0.7467, 0.07795, 0.7467, 0.08559, 0.8053, 0.05164, 0.7956, 0.04185, 0.7426, 0.075, 0.6877, 0.07795, 0.7467, 0.04185, 0.7426, 0.03836, 0.6895, 0.2085, 0.8361, 0.2287, 0.8395, 0.229, 0.9122, 0.2095, 0.9078, 0.2287, 0.8395, 0.2405, 0.8401, 0.2408, 0.913, 0.229, 0.9122, 0.229, 0.9122, 0.2408, 0.913, 0.2409, 0.9671, 0.2292, 0.9661, 0.2095, 0.9078, 0.229, 0.9122, 0.2292, 0.9661, 0.2101, 0.9614, 0.2405, 0.8401, 0.2524, 0.8394, 0.2525, 0.9121, 0.2408, 0.913, 0.2524, 0.8394, 0.2725, 0.8359, 0.272, 0.9077, 0.2525, 0.9121, 0.2525, 0.9121, 0.272, 0.9077, 0.2716, 0.9612, 0.2526, 0.9661, 0.2408, 0.913, 0.2525, 0.9121, 0.2526, 0.9661, 0.2409, 0.9671, 0.2081, 0.5031, 0.2281, 0.4959, 0.228, 0.5916, 0.2071, 0.5952, 0.2281, 0.4959, 0.2396, 0.4944, 0.2398, 0.5908, 0.228, 0.5916, 0.228, 0.5916, 0.2398, 0.5908, 0.2401, 0.6816, 0.2281, 0.6818, 0.2071, 0.5952, 0.228, 0.5916, 0.2281, 0.6818, 0.207, 0.6824, 0.2396, 0.4944, 0.251, 0.4958, 0.2517, 0.5915, 0.2398, 0.5908, 0.251, 0.4958, 0.2711, 0.5029, 0.2726, 0.5951, 0.2517, 0.5915, 0.2517, 0.5915, 0.2726, 0.5951, 0.2732, 0.6822, 0.2521, 0.6817, 0.2398, 0.5908, 0.2517, 0.5915, 0.2521, 0.6817, 0.2401, 0.6816, 0.207, 0.6824, 0.2281, 0.6818, 0.2284, 0.7632, 0.2076, 0.7614, 0.2281, 0.6818, 0.2401, 0.6816, 0.2403, 0.7635, 0.2284, 0.7632, 0.2284, 0.7632, 0.2403, 0.7635, 0.2405, 0.8401, 0.2287, 0.8395, 0.2076, 0.7614, 0.2284, 0.7632, 0.2287, 0.8395, 0.2085, 0.8361, 0.2401, 0.6816, 0.2521, 0.6817, 0.2522, 0.7631, 0.2403, 0.7635, 0.2521, 0.6817, 0.2732, 0.6822, 0.2731, 0.7612, 0.2522, 0.7631, 0.2522, 0.7631, 0.2731, 0.7612, 0.2725, 0.8359, 0.2524, 0.8394, 0.2403, 0.7635, 0.2522, 0.7631, 0.2524, 0.8394, 0.2405, 0.8401, 0.2147, 0.3214, 0.2302, 0.3142, 0.2289, 0.4004, 0.2101, 0.4109, 0.2302, 0.3142, 0.2391, 0.3125, 0.2393, 0.3984, 0.2289, 0.4004, 0.2289, 0.4004, 0.2393, 0.3984, 0.2396, 0.4944, 0.2281, 0.4959, 0.2101, 0.4109, 0.2289, 0.4004, 0.2281, 0.4959, 0.2081, 0.5031, 0.2391, 0.3125, 0.248, 0.3142, 0.2497, 0.4003, 0.2393, 0.3984, 0.248, 0.3142, 0.2635, 0.3212, 0.2686, 0.4107, 0.2497, 0.4003, 0.2497, 0.4003, 0.2686, 0.4107, 0.2711, 0.5029, 0.251, 0.4958, 0.2393, 0.3984, 0.2497, 0.4003, 0.251, 0.4958, 0.2396, 0.4944, 0.3391, 0.4165, 0.3438, 0.4694, 0.3022, 0.4364, 0.2993, 0.3736, 0.3438, 0.4694, 0.3498, 0.5406, 0.3057, 0.5187, 0.3022, 0.4364, 0.3022, 0.4364, 0.3057, 0.5187, 0.2711, 0.5029, 0.2686, 0.4107, 0.2993, 0.3736, 0.3022, 0.4364, 0.2686, 0.4107, 0.2635, 0.3212, 0.2268, 0.1859, 0.2277, 0.1195, 0.2325, 0.1117, 0.232, 0.1812, 0.2277, 0.1195, 0.2287, 0.07568, 0.2325, 0.05771, 0.2325, 0.1117, 0.2325, 0.1117, 0.2325, 0.05771, 0.2383, 0.05017, 0.2385, 0.1072, 0.232, 0.1812, 0.2325, 0.1117, 0.2385, 0.1072, 0.2387, 0.1784, 0.2147, 0.3214, 0.2251, 0.248, 0.2315, 0.2452, 0.2302, 0.3142, 0.2251, 0.248, 0.2268, 0.1859, 0.232, 0.1812, 0.2315, 0.2452, 0.2315, 0.2452, 0.232, 0.1812, 0.2387, 0.1784, 0.2389, 0.2434, 0.2302, 0.3142, 0.2315, 0.2452, 0.2389, 0.2434, 0.2391, 0.3125, 0.2391, 0.3125, 0.2389, 0.2434, 0.2463, 0.2452, 0.248, 0.3142, 0.2389, 0.2434, 0.2387, 0.1784, 0.2454, 0.1812, 0.2463, 0.2452, 0.2463, 0.2452, 0.2454, 0.1812, 0.2506, 0.1858, 0.2526, 0.248, 0.248, 0.3142, 0.2463, 0.2452, 0.2526, 0.248, 0.2635, 0.3212, 0.9174, 0.5221, 0.9315, 0.4842, 0.9419, 0.476, 0.9203, 0.5239, 0.9315, 0.4842, 0.946, 0.4316, 0.9583, 0.4251, 0.9419, 0.476, 0.4244, 0.5376, 0.4412, 0.5883, 0.4288, 0.5819, 0.4139, 0.5296, 0.4024, 0.49, 0.4244, 0.5376, 0.4139, 0.5296, 0.3994, 0.4919, 0.5977, 0.5256, 0.6218, 0.558, 0.6241, 0.5731, 0.5948, 0.5275, 0.6218, 0.558, 0.6588, 0.6004, 0.6605, 0.6193, 0.6241, 0.5731, 0.1053, 0.4448, 0.1409, 0.3981, 0.1396, 0.417, 0.1032, 0.46, 0.07678, 0.491, 0.1053, 0.4448, 0.1032, 0.46, 0.07976, 0.4928, 0.593, 0.1366, 0.5788, 0.1712, 0.5684, 0.1763, 0.5901, 0.1337, 0.5788, 0.1712, 0.5644, 0.2219, 0.552, 0.2254, 0.5684, 0.1763, 0.05622, 0.8409, 0.03929, 0.7922, 0.05164, 0.7956, 0.06666, 0.8458, 0.07848, 0.8829, 0.05622, 0.8409, 0.06666, 0.8458, 0.08132, 0.88, 0.9135, 0.1331, 0.8895, 0.1089, 0.8871, 0.09432, 0.9162, 0.1302, 0.8895, 0.1089, 0.8532, 0.08225, 0.8515, 0.06457, 0.8871, 0.09432, 0.3743, 0.918, 0.3393, 0.948, 0.3407, 0.9304, 0.3765, 0.9034, 0.4029, 0.882, 0.3743, 0.918, 0.3765, 0.9034, 0.4, 0.8791, 0.958, 0.3244, 0.9542, 0.2709, 0.9674, 0.2723, 0.9714, 0.3237, 0.9542, 0.2709, 0.9439, 0.2177, 0.9564, 0.221, 0.9674, 0.2723, 0.4518, 0.74, 0.4415, 0.7911, 0.4292, 0.7946, 0.4387, 0.7415, 0.4552, 0.6889, 0.4518, 0.74, 0.4387, 0.7415, 0.4419, 0.6883, 0.5526, 0.3289, 0.5566, 0.3822, 0.5434, 0.379, 0.5393, 0.3285, 0.5566, 0.3822, 0.567, 0.4357, 0.5545, 0.4296, 0.5434, 0.379, 0.02838, 0.6398, 0.03849, 0.5894, 0.05084, 0.583, 0.04146, 0.6365, 0.0251, 0.6901, 0.02838, 0.6398, 0.04146, 0.6365, 0.03836, 0.6895, 0.7487, 0.8259, 0.7495, 0.8875, 0.7461, 0.8861, 0.7454, 0.8243, 0.7495, 0.8875, 0.7511, 0.9283, 0.749, 0.9351, 0.7461, 0.8861, 0.225, 0.1214, 0.2273, 0.06863, 0.2287, 0.07568, 0.2277, 0.1195, 0.2237, 0.1878, 0.225, 0.1214, 0.2277, 0.1195, 0.2268, 0.1859, 0.946, 0.4316, 0.9552, 0.3778, 0.9684, 0.3743, 0.9583, 0.4251, 0.9552, 0.3778, 0.958, 0.3244, 0.9714, 0.3237, 0.9684, 0.3743, 0.4516, 0.6386, 0.4552, 0.6889, 0.4419, 0.6883, 0.4385, 0.6354, 0.4412, 0.5883, 0.4516, 0.6386, 0.4385, 0.6354, 0.4288, 0.5819, 0.5644, 0.2219, 0.5553, 0.2753, 0.5422, 0.2769, 0.552, 0.2254, 0.5553, 0.2753, 0.5526, 0.3289, 0.5393, 0.3285, 0.5422, 0.2769, 0.02877, 0.7412, 0.0251, 0.6901, 0.03836, 0.6895, 0.04185, 0.7426, 0.03929, 0.7922, 0.02877, 0.7412, 0.04185, 0.7426, 0.05164, 0.7956, 0.9439, 0.2177, 0.9284, 0.1674, 0.9389, 0.1722, 0.9564, 0.221, 0.9284, 0.1674, 0.9135, 0.1331, 0.9162, 0.1302, 0.9389, 0.1722, 0.4249, 0.8399, 0.4029, 0.882, 0.4, 0.8791, 0.4145, 0.8448, 0.4415, 0.7911, 0.4249, 0.8399, 0.4145, 0.8448, 0.4292, 0.7946, 0.8579, 0.5982, 0.894, 0.555, 0.8919, 0.5701, 0.8566, 0.6171, 0.894, 0.555, 0.9174, 0.5221, 0.9203, 0.5239, 0.8919, 0.5701, 0.3736, 0.4441, 0.4024, 0.49, 0.3994, 0.4919, 0.3757, 0.4592, 0.3377, 0.3975, 0.3736, 0.4441, 0.3757, 0.4592, 0.3391, 0.4165, 0.567, 0.4357, 0.5827, 0.4881, 0.5721, 0.4801, 0.5545, 0.4296, 0.5827, 0.4881, 0.5977, 0.5256, 0.5948, 0.5275, 0.5721, 0.4801, 0.05497, 0.5387, 0.07678, 0.491, 0.07976, 0.4928, 0.06543, 0.5306, 0.03849, 0.5894, 0.05497, 0.5387, 0.06543, 0.5306, 0.05084, 0.583, 0.6521, 0.08447, 0.6164, 0.1119, 0.6184, 0.09728, 0.6534, 0.06676, 0.6164, 0.1119, 0.593, 0.1366, 0.5901, 0.1337, 0.6184, 0.09728, 0.1072, 0.9187, 0.07848, 0.8829, 0.08132, 0.88, 0.1049, 0.9042, 0.1424, 0.9485, 0.1072, 0.9187, 0.1049, 0.9042, 0.1409, 0.9309, 0.7352, 0.6942, 0.7465, 0.7661, 0.7432, 0.7664, 0.7311, 0.7123, 0.7465, 0.7661, 0.7487, 0.8259, 0.7454, 0.8243, 0.7432, 0.7664, 0.2214, 0.2479, 0.2237, 0.1878, 0.2268, 0.1859, 0.2251, 0.248, 0.2096, 0.3032, 0.2214, 0.2479, 0.2251, 0.248, 0.2147, 0.3214, 0.7622, 0.9503, 0.7683, 0.9439, 0.7691, 0.9619, 0.7624, 0.9701, 0.7683, 0.9439, 0.7728, 0.928, 0.7751, 0.9348, 0.7691, 0.9619, 0.2445, 0.03774, 0.2494, 0.06857, 0.2481, 0.07562, 0.2442, 0.05768, 0.2383, 0.02873, 0.2445, 0.03774, 0.2442, 0.05768, 0.2383, 0.05017, 0.7511, 0.9283, 0.756, 0.944, 0.7556, 0.962, 0.749, 0.9351, 0.756, 0.944, 0.7622, 0.9503, 0.7624, 0.9701, 0.7556, 0.962, 0.232, 0.03778, 0.2383, 0.02873, 0.2383, 0.05017, 0.2325, 0.05771, 0.2273, 0.06863, 0.232, 0.03778, 0.2325, 0.05771, 0.2287, 0.07568, 0.7728, 0.928, 0.7736, 0.8872, 0.7769, 0.8857, 0.7751, 0.9348, 0.7736, 0.8872, 0.773, 0.8256, 0.7762, 0.824, 0.7769, 0.8857, 0.252, 0.1213, 0.2538, 0.1878, 0.2506, 0.1858, 0.2493, 0.1194, 0.2494, 0.06857, 0.252, 0.1213, 0.2493, 0.1194, 0.2481, 0.07562, 0.7522, 0.04662, 0.7405, 0.04772, 0.7403, 0.02831, 0.752, 0.02718, 0.7405, 0.04772, 0.7213, 0.05278, 0.7213, 0.0335, 0.7403, 0.02831, 0.2293, 0.9854, 0.2103, 0.9805, 0.2101, 0.9614, 0.2292, 0.9661, 0.241, 0.9864, 0.2293, 0.9854, 0.2292, 0.9661, 0.2409, 0.9671, 0.7833, 0.0521, 0.764, 0.04746, 0.7638, 0.02805, 0.7829, 0.03282, 0.764, 0.04746, 0.7522, 0.04662, 0.752, 0.02718, 0.7638, 0.02805, 0.2526, 0.9853, 0.241, 0.9864, 0.2409, 0.9671, 0.2526, 0.9661, 0.2716, 0.9803, 0.2526, 0.9853, 0.2526, 0.9661, 0.2716, 0.9612, 0.7836, 0.6936, 0.8186, 0.6414, 0.8184, 0.6629, 0.7881, 0.7117, 0.8186, 0.6414, 0.8579, 0.5982, 0.8566, 0.6171, 0.8184, 0.6629, 0.2991, 0.352, 0.3377, 0.3975, 0.3391, 0.4165, 0.2993, 0.3736, 0.2684, 0.303, 0.2991, 0.352, 0.2993, 0.3736, 0.2635, 0.3212, 0.6588, 0.6004, 0.699, 0.6427, 0.6997, 0.6642, 0.6605, 0.6193, 0.699, 0.6427, 0.7352, 0.6942, 0.7311, 0.7123, 0.6997, 0.6642, 0.1793, 0.3523, 0.2096, 0.3032, 0.2147, 0.3214, 0.1792, 0.3739, 0.1409, 0.3981, 0.1793, 0.3523, 0.1792, 0.3739, 0.1396, 0.417, 0.7213, 0.05278, 0.69, 0.06454, 0.6903, 0.04565, 0.7213, 0.0335, 0.69, 0.06454, 0.6521, 0.08447, 0.6534, 0.06676, 0.6903, 0.04565, 0.1794, 0.9689, 0.1424, 0.9485, 0.1409, 0.9309, 0.1788, 0.9502, 0.2103, 0.9805, 0.1794, 0.9689, 0.1788, 0.9502, 0.2101, 0.9614, 0.8532, 0.08225, 0.8149, 0.06316, 0.8141, 0.04428, 0.8515, 0.06457, 0.8149, 0.06316, 0.7833, 0.0521, 0.7829, 0.03282, 0.8141, 0.04428, 0.3024, 0.9686, 0.2716, 0.9803, 0.2716, 0.9612, 0.3029, 0.9498, 0.3393, 0.948, 0.3024, 0.9686, 0.3029, 0.9498, 0.3407, 0.9304, 0.773, 0.8256, 0.7738, 0.7658, 0.7772, 0.766, 0.7762, 0.824, 0.7738, 0.7658, 0.7836, 0.6936, 0.7881, 0.7117, 0.7772, 0.766, 0.2564, 0.2478, 0.2684, 0.303, 0.2635, 0.3212, 0.2526, 0.248, 0.2538, 0.1878, 0.2564, 0.2478, 0.2526, 0.248, 0.2506, 0.1858])
me_plane_001.materials.append(mat_leaf)
me_plane_001.use_mirror_x = True
me_plane_001.update()
me_plane_001.normals_split_custom_set([tuple(v) for v in zip(*[iter([0.02115, -0.03438, 0.9992, 0.03543, -0.03421, 0.9988, 0.03987, -0.01956, 0.999, 0.02375, -0.02082, 0.9995, 0.0508, -0.03265, 0.9982, 0.1225, -0.01624, 0.9923, 0.148, 0.01574, 0.9889, 0.05522, -0.01798, 0.9983, 0.06181, -0.004297, 0.9981, 0.1544, 0.02944, 0.9876, 0.1896, 0.08033, 0.9786, 0.1193, 0.06101, 0.991, 0.02827, -0.00853, 0.9996, 0.04436, -0.007274, 0.999, 0.1019, 0.05808, 0.9931, 0.05882, 0.04266, 0.9974, 0.002652, -0.1111, 0.9938, 0.005098, -0.1086, 0.9941, 0.005834, -0.09552, 0.9954, 0.002907, -0.09695, 0.9953, 0.007662, -0.107, 0.9942, 0.01337, -0.1035, 0.9945, 0.0142, -0.09194, 0.9957, 0.008393, -0.09385, 0.9956, 0.009139, -0.08618, 0.9962, 0.01491, -0.08428, 0.9963, 0.0158, -0.0739, 0.9971, 0.01003, -0.07461, 0.9972, 0.003508, -0.08843, 0.9961, 0.006433, -0.08699, 0.9962, 0.007333, -0.07537, 0.9971, 0.004257, -0.07585, 0.9971, -0.06503, -0.3502, 0.9344, -0.2158, -0.3456, 0.9132, -0.312, -0.3785, 0.8715, -0.06503, -0.3946, 0.9165, -0.3516, -0.3351, 0.8741, -0.613, -0.2931, 0.7337, -0.7014, -0.2959, 0.6484, -0.443, -0.3628, 0.8199, -0.5098, -0.3662, 0.7785, -0.7531, -0.2915, 0.5898, -0.7961, -0.2948, 0.5286, -0.6244, -0.3746, 0.6854, -0.1166, -0.4144, 0.9026, -0.3608, -0.393, 0.8458, -0.4872, -0.4106, 0.7708, -0.1167, -0.4636, 0.8783, 0.0185, -0.1016, 0.9947, 0.03383, -0.09972, 0.9944, 0.03357, -0.08883, 0.9955, 0.01931, -0.0901, 0.9957, 0.04812, -0.0995, 0.9939, 0.1242, -0.1142, 0.9857, 0.1129, -0.09451, 0.9891, 0.04786, -0.08859, 0.9949, 0.04779, -0.08174, 0.9955, 0.1129, -0.08766, 0.9897, 0.1102, -0.07095, 0.9914, 0.04834, -0.07185, 0.9962, 0.02001, -0.08337, 0.9963, 0.03424, -0.08213, 0.996, 0.03478, -0.07224, 0.9968, 0.0209, -0.07303, 0.9971, 0.004809, -0.0681, 0.9977, 0.007889, -0.06758, 0.9977, 0.008546, -0.05646, 0.9984, 0.005525, -0.05618, 0.9984, 0.01057, -0.06749, 0.9977, 0.01631, -0.0668, 0.9976, 0.01671, -0.05682, 0.9982, 0.01121, -0.05639, 0.9983, 0.01144, -0.04926, 0.9987, 0.01693, -0.04967, 0.9986, 0.01685, -0.03988, 0.9991, 0.01183, -0.03865, 0.9992, 0.005983, -0.04845, 0.9988, 0.009019, -0.04876, 0.9988, 0.009425, -0.03806, 0.9992, 0.006606, -0.03725, 0.9993, 0.006981, -0.03031, 0.9995, 0.009772, -0.03114, 0.9995, 0.01177, -0.0178, 0.9998, 0.008627, -0.0169, 0.9998, 0.01187, -0.03203, 0.9994, 0.01687, -0.03326, 0.9993, 0.01952, -0.01968, 0.9996, 0.01385, -0.0187, 0.9997, 0.01667, -0.0075, 0.9998, 0.02233, -0.008508, 0.9997, 0.05288, 0.0427, 0.9977, 0.03491, 0.0384, 0.9987, 0.01071, -0.005977, 0.9999, 0.01384, -0.006895, 0.9999, 0.03209, 0.03902, 0.9987, 0.02288, 0.03824, 0.999, 0.07904, -0.1877, 0.979, 0.1271, -0.2012, 0.9713, 0.04693, -0.1365, 0.9895, 0.02877, -0.1379, 0.99, 0.1464, -0.2023, 0.9683, 0.2223, -0.2192, 0.95, 0.17, -0.1692, 0.9708, 0.06642, -0.1379, 0.9882, 0.05655, -0.1235, 0.9907, 0.1603, -0.1549, 0.9748, 0.1259, -0.122, 0.9845, 0.04982, -0.1074, 0.993, 0.02203, -0.1249, 0.9919, 0.04023, -0.1235, 0.9915, 0.03349, -0.1074, 0.9937, 0.01817, -0.1093, 0.9938, -0.1242, -0.1142, 0.9857, -0.04812, -0.0995, 0.9939, -0.04786, -0.08859, 0.9949, -0.1129, -0.09451, 0.9891, -0.03383, -0.09972, 0.9944, -0.0185, -0.1016, 0.9947, -0.01931, -0.0901, 0.9957, -0.03357, -0.08884, 0.9955, -0.03424, -0.08213, 0.996, -0.01998, -0.08341, 0.9963, -0.02087, -0.07299, 0.9971, -0.03478, -0.07224, 0.9968, -0.1129, -0.08766, 0.9897, -0.04779, -0.08174, 0.9955, -0.04834, -0.07185, 0.9962, -0.1102, -0.07095, 0.9914, -0.2223, -0.2192, 0.95, -0.1464, -0.2023, 0.9683, -0.06642, -0.1379, 0.9882, -0.17, -0.1692, 0.9708, -0.1271, -0.2012, 0.9713, -0.07904, -0.1877, 0.979, -0.02877, -0.1379, 0.99, -0.04693, -0.1365, 0.9895, -0.04023, -0.1235, 0.9915, -0.02203, -0.1249, 0.9919, -0.01817, -0.1093, 0.9938, -0.03349, -0.1074, 0.9937, -0.1603, -0.1549, 0.9748, -0.05655, -0.1235, 0.9907, -0.04982, -0.1074, 0.993, -0.1259, -0.122, 0.9845, 0.09588, -0.1914, 0.9768, 0.0572, -0.191, 0.9799, 0.01102, -0.1467, 0.9891, 0.01038, -0.1494, 0.9887, 0.06052, -0.1883, 0.9803, 0.07155, -0.1899, 0.9792, 0.02125, -0.14, 0.9899, 0.01436, -0.144, 0.9895, 0.009945, -0.1318, 0.9912, 0.01683, -0.1279, 0.9916, 0.01297, -0.1123, 0.9936, 0.007241, -0.1157, 0.9933, 0.006931, -0.1373, 0.9905, 0.007578, -0.1346, 0.9909, 0.004867, -0.1185, 0.9929, 0.002424, -0.121, 0.9926, -0.1225, -0.01624, 0.9923, -0.05079, -0.03265, 0.9982, -0.05522, -0.01798, 0.9983, -0.148, 0.01575, 0.9889, -0.03543, -0.03421, 0.9988, -0.02115, -0.03438, 0.9992, -0.02375, -0.02082, 0.9995, -0.03987, -0.01956, 0.999, -0.04436, -0.007275, 0.999, -0.02827, -0.00853, 0.9996, -0.05882, 0.04266, 0.9974, -0.1019, 0.05809, 0.9931, -0.1544, 0.02944, 0.9876, -0.06181, -0.004297, 0.9981, -0.1193, 0.06101, 0.991, -0.1896, 0.08032, 0.9786, -0.1106, -0.0644, 0.9918, -0.04868, -0.0653, 0.9967, -0.04907, -0.05571, 0.9972, -0.1128, -0.04814, 0.9925, -0.03521, -0.06594, 0.9972, -0.02132, -0.06669, 0.9975, -0.02173, -0.05671, 0.9982, -0.03559, -0.05636, 0.9978, -0.03545, -0.05007, 0.9981, -0.02159, -0.0504, 0.9985, -0.02151, -0.04061, 0.9989, -0.03582, -0.04039, 0.9985, -0.1131, -0.0417, 0.9927, -0.04939, -0.04928, 0.9976, -0.04972, -0.03959, 0.998, -0.1214, -0.0232, 0.9923, -0.01337, -0.1035, 0.9945, -0.007662, -0.107, 0.9942, -0.008393, -0.09385, 0.9956, -0.01419, -0.09194, 0.9957, -0.005097, -0.1086, 0.9941, -0.002654, -0.1111, 0.9938, -0.002907, -0.09695, 0.9953, -0.005834, -0.09552, 0.9954, -0.006433, -0.08699, 0.9962, -0.003508, -0.08843, 0.9961, -0.004257, -0.07585, 0.9971, -0.007334, -0.07537, 0.9971, -0.01491, -0.08428, 0.9963, -0.009122, -0.08623, 0.9962, -0.01002, -0.07456, 0.9972, -0.01582, -0.07386, 0.9971, -0.01687, -0.03326, 0.9993, -0.01187, -0.03203, 0.9994, -0.01385, -0.0187, 0.9997, -0.01952, -0.01968, 0.9996, -0.009784, -0.03118, 0.9995, -0.006981, -0.03031, 0.9995, -0.008626, -0.0169, 0.9998, -0.01177, -0.0178, 0.9998, -0.01384, -0.006895, 0.9999, -0.01071, -0.005977, 0.9999, -0.02287, 0.03824, 0.999, -0.03209, 0.03902, 0.9987, -0.02233, -0.008508, 0.9997, -0.01667, -0.0075, 0.9998, -0.03491, 0.0384, 0.9987, -0.05288, 0.0427, 0.9977, -0.01631, -0.0668, 0.9976, -0.01057, -0.06749, 0.9977, -0.01121, -0.05639, 0.9983, -0.01671, -0.05682, 0.9982, -0.00789, -0.06758, 0.9977, -0.004809, -0.0681, 0.9977, -0.005526, -0.05618, 0.9984, -0.008546, -0.05646, 0.9984, -0.009007, -0.04871, 0.9988, -0.005983, -0.04845, 0.9988, -0.006607, -0.03725, 0.9993, -0.009407, -0.0381, 0.9992, -0.01693, -0.04967, 0.9986, -0.01142, -0.0493, 0.9987, -0.01183, -0.03865, 0.9992, -0.01685, -0.03988, 0.9991, 0.02132, -0.06669, 0.9975, 0.03521, -0.06594, 0.9972, 0.03559, -0.05636, 0.9978, 0.02173, -0.05671, 0.9982, 0.04868, -0.0653, 0.9967, 0.1106, -0.0644, 0.9918, 0.1128, -0.04814, 0.9925, 0.04907, -0.05571, 0.9972, 0.04939, -0.04928, 0.9976, 0.1131, -0.0417, 0.9927, 0.1214, -0.0232, 0.9923, 0.04972, -0.03959, 0.998, 0.02159, -0.0504, 0.9985, 0.03545, -0.05007, 0.9981, 0.03582, -0.04039, 0.9985, 0.02151, -0.04061, 0.9989, 0.005505, -0.02986, 0.9995, 0.007156, -0.01644, 0.9998, 0.004288, -0.01604, 0.9999, 0.003277, -0.02945, 0.9996, 0.008716, -0.005524, 0.9999, 0.02089, 0.03868, 0.999, 0.01247, 0.03868, 0.9992, 0.00585, -0.005078, 1.0, 0.003253, -0.004923, 1.0, 0.009877, 0.03883, 0.9992, 0.0008462, 0.03887, 0.9992, 0.0008492, -0.004809, 1.0, 0.001653, -0.02935, 0.9996, 0.002673, -0.01584, 0.9999, 0.0002659, -0.01575, 0.9999, 0.0002657, -0.02924, 0.9996, -0.000266, -0.02924, 0.9996, -0.000264, -0.0157, 0.9999, -0.002673, -0.01584, 0.9999, -0.001652, -0.02935, 0.9996, -0.0008505, -0.004809, 1.0, -0.0008485, 0.03887, 0.9992, -0.009876, 0.03883, 0.9992, -0.003254, -0.004923, 1.0, -0.00585, -0.005079, 1.0, -0.01247, 0.03868, 0.9992, -0.02089, 0.03868, 0.999, -0.008715, -0.005524, 0.9999, -0.003264, -0.02949, 0.9996, -0.004286, -0.01599, 0.9999, -0.007155, -0.01644, 0.9998, -0.005505, -0.02986, 0.9995, 0.001471, -0.1121, 0.9937, 0.001729, -0.0979, 0.9952, 0.0001929, -0.09864, 0.9951, 0.0002221, -0.1133, 0.9936, 0.002131, -0.08888, 0.996, 0.002887, -0.07631, 0.9971, 0.00106, -0.0766, 0.9971, 0.0006026, -0.08962, 0.996, -0.0002701, -0.08981, 0.996, 0.000189, -0.07674, 0.9971, -0.0002772, -0.07679, 0.997, -0.0002796, -0.09, 0.9959, -0.0004364, -0.1137, 0.9935, -0.0004658, -0.09905, 0.9951, -0.0004727, -0.09923, 0.9951, -0.0004696, -0.114, 0.9935, 0.0004699, -0.114, 0.9935, 0.000473, -0.09923, 0.9951, 0.0004655, -0.09905, 0.9951, 0.0004362, -0.1137, 0.9935, 0.0002799, -0.09, 0.9959, 0.0002773, -0.07679, 0.997, -0.0001882, -0.07674, 0.9971, 0.0002699, -0.08981, 0.996, -0.0006024, -0.08962, 0.996, -0.00106, -0.0766, 0.9971, -0.002887, -0.07631, 0.9971, -0.002131, -0.08888, 0.996, -0.0002225, -0.1133, 0.9936, -0.0001928, -0.09864, 0.9951, -0.001729, -0.0979, 0.9952, -0.00147, -0.1121, 0.9937, 0.003326, -0.06809, 0.9977, 0.004043, -0.0562, 0.9984, 0.001973, -0.05611, 0.9984, 0.001505, -0.06837, 0.9977, 0.00448, -0.04813, 0.9988, 0.005103, -0.03698, 0.9993, 0.002865, -0.03661, 0.9993, 0.002413, -0.04801, 0.9988, 0.001011, -0.04793, 0.9988, 0.001462, -0.0365, 0.9993, 7.712e-05, -0.0364, 0.9993, 7.697e-05, -0.04789, 0.9989, 0.0003636, -0.06838, 0.9977, 0.0008278, -0.05612, 0.9984, -0.0001025, -0.05607, 0.9984, -0.0001022, -0.06846, 0.9977, 0.0001034, -0.06846, 0.9977, 0.0001035, -0.05607, 0.9984, -0.0008264, -0.05612, 0.9984, -0.0003624, -0.06838, 0.9977, -7.717e-05, -0.04789, 0.9989, -7.734e-05, -0.0364, 0.9993, -0.001461, -0.0365, 0.9993, -0.001011, -0.04794, 0.9988, -0.002413, -0.04801, 0.9988, -0.002865, -0.03661, 0.9993, -0.005103, -0.03698, 0.9993, -0.004479, -0.04813, 0.9988, -0.001505, -0.06837, 0.9977, -0.001973, -0.05611, 0.9984, -0.004043, -0.0562, 0.9984, -0.003327, -0.06809, 0.9977, 0.1003, -0.1918, 0.9763, 0.01479, -0.1499, 0.9886, 0.01278, -0.1504, 0.9885, 0.02797, -0.1705, 0.985, 0.006535, -0.1388, 0.9903, 0.002024, -0.1225, 0.9925, 0.0007761, -0.1237, 0.9923, 0.004517, -0.1393, 0.9902, 0.003427, -0.1398, 0.9902, -0.0003143, -0.1241, 0.9923, -0.0003526, -0.1245, 0.9922, -0.0003493, -0.1396, 0.9902, 0.01965, -0.1695, 0.9853, 0.004465, -0.1494, 0.9888, 0.0006907, -0.1492, 0.9888, 0.0006861, -0.1678, 0.9858, -0.0006861, -0.1678, 0.9858, -0.0006906, -0.1492, 0.9888, -0.004465, -0.1494, 0.9888, -0.01965, -0.1695, 0.9853, 0.000354, -0.1395, 0.9902, 0.000354, -0.1245, 0.9922, 0.0003152, -0.1241, 0.9923, -0.003426, -0.1398, 0.9902, -0.004518, -0.1393, 0.9902, -0.000777, -0.1237, 0.9923, -0.002025, -0.1225, 0.9925, -0.006536, -0.1388, 0.9903, -0.02797, -0.1705, 0.985, -0.01278, -0.1504, 0.9885, -0.01479, -0.1499, 0.9886, -0.1003, -0.1918, 0.9763, -0.07155, -0.1899, 0.9792, -0.06051, -0.1883, 0.9803, -0.01436, -0.144, 0.9895, -0.02125, -0.14, 0.9899, -0.0572, -0.191, 0.9799, -0.09588, -0.1914, 0.9768, -0.01038, -0.1494, 0.9887, -0.01102, -0.1467, 0.9891, -0.007579, -0.1346, 0.9909, -0.006931, -0.1373, 0.9905, -0.002424, -0.121, 0.9926, -0.004867, -0.1185, 0.9929, -0.01683, -0.1279, 0.9916, -0.009945, -0.1318, 0.9912, -0.007241, -0.1157, 0.9933, -0.01297, -0.1123, 0.9936, 0.613, -0.2931, 0.7337, 0.3516, -0.3351, 0.8741, 0.443, -0.3628, 0.8199, 0.7014, -0.2959, 0.6484, 0.2158, -0.3456, 0.9132, 0.06503, -0.3502, 0.9344, 0.06503, -0.3946, 0.9165, 0.312, -0.3785, 0.8715, 0.3608, -0.393, 0.8458, 0.1166, -0.4144, 0.9026, 0.1167, -0.4636, 0.8783, 0.4872, -0.4106, 0.7708, 0.7531, -0.2915, 0.5898, 0.5098, -0.3662, 0.7785, 0.6244, -0.3746, 0.6854, 0.7961, -0.2948, 0.5286, 0.1269, -0.209, 0.9697, 0.05481, -0.1881, 0.9806, 0.1014, -0.2269, 0.9686, 0.3052, -0.2331, 0.9233, 0.02403, -0.1845, 0.9825, 0.005057, -0.1828, 0.9831, 0.005063, -0.2217, 0.9751, 0.07077, -0.2237, 0.9721, 0.08935, -0.2599, 0.9615, 0.02369, -0.2582, 0.9658, 0.02371, -0.3136, 0.9492, 0.1753, -0.3112, 0.934, 0.3752, -0.2628, 0.8889, 0.1756, -0.2603, 0.9494, 0.2602, -0.3093, 0.9147, 0.5351, -0.2759, 0.7985, -0.005057, -0.1828, 0.9831, -0.02403, -0.1845, 0.9825, -0.07077, -0.2237, 0.9721, -0.005064, -0.2217, 0.9751, -0.05481, -0.1881, 0.9806, -0.1269, -0.209, 0.9697, -0.3052, -0.2331, 0.9233, -0.1014, -0.2269, 0.9686, -0.1756, -0.2603, 0.9494, -0.3752, -0.2628, 0.8889, -0.5351, -0.2758, 0.7985, -0.2602, -0.3093, 0.9147, -0.02369, -0.2582, 0.9658, -0.08935, -0.2599, 0.9615, -0.1753, -0.3112, 0.934, -0.02371, -0.3136, 0.9492, -0.01419, 0.03889, -0.9991, -0.008533, 0.04071, -0.9991, 0.002927, 0.0474, -0.9989, -0.006215, 0.04316, -0.999, -0.0005467, 0.04814, -0.9988, 0.03443, 0.09456, -0.9949, 0.07364, 0.1153, -0.9906, 0.01088, 0.05484, -0.9984, 0.02687, 0.06194, -0.9977, 0.08947, 0.1223, -0.9885, 0.1574, 0.145, -0.9768, 0.1181, 0.0999, -0.988, 0.007037, 0.04855, -0.9988, 0.01623, 0.05278, -0.9985, 0.1075, 0.09088, -0.99, 0.07671, 0.06871, -0.9947, -0.001435, 0.1105, -0.9939, -0.002923, 0.09697, -0.9953, -0.005857, 0.09549, -0.9954, -0.004127, 0.1075, -0.9942, -0.003527, 0.08839, -0.9961, -0.004266, 0.07585, -0.9971, -0.007347, 0.07535, -0.9971, -0.006441, 0.08697, -0.9962, -0.009147, 0.08619, -0.9962, -0.01003, 0.07457, -0.9972, -0.01373, 0.0739, -0.9972, -0.01277, 0.08415, -0.9964, -0.006694, 0.1058, -0.9944, -0.008413, 0.09387, -0.9955, -0.01205, 0.09183, -0.9957, -0.01004, 0.1018, -0.9948, 0.04767, 0.3463, -0.9369, 0.04766, 0.3795, -0.924, 0.1617, 0.3784, -0.9114, 0.06034, 0.3482, -0.9355, 0.09717, 0.3869, -0.917, 0.09718, 0.366, -0.9255, 0.1949, 0.3632, -0.9111, 0.2105, 0.3836, -0.8992, 0.2388, 0.3858, -0.8911, 0.2233, 0.3656, -0.9036, 0.04652, 0.3826, -0.9228, -0.01509, 0.3979, -0.9173, 0.04686, 0.353, -0.9345, 0.1483, 0.3836, -0.9115, -0.106, 0.3862, -0.9163, -0.2073, 0.346, -0.9151, -0.01219, 0.09968, -0.9949, -0.0142, 0.08971, -0.9959, -0.008254, 0.08643, -0.9962, -0.004169, 0.09329, -0.9956, -0.01507, 0.08318, -0.9964, -0.01604, 0.07292, -0.9972, -0.01071, 0.0722, -0.9973, -0.009139, 0.0799, -0.9968, 0.0002848, 0.07831, -0.9969, -0.001265, 0.07058, -0.9975, 0.05706, 0.06983, -0.9959, 0.06238, 0.06772, -0.9958, 0.006703, 0.08928, -0.996, 0.002581, 0.08243, -0.9966, 0.06473, 0.07185, -0.9953, 0.08153, 0.06618, -0.9945, -0.004815, 0.06809, -0.9977, -0.005531, 0.05617, -0.9984, -0.008553, 0.05646, -0.9984, -0.007897, 0.06757, -0.9977, -0.005988, 0.04843, -0.9988, -0.006296, 0.03867, -0.9992, -0.008989, 0.03953, -0.9992, -0.009013, 0.04871, -0.9988, -0.01145, 0.04924, -0.9987, -0.01143, 0.04013, -0.9991, -0.01399, 0.04174, -0.999, -0.01482, 0.04983, -0.9986, -0.01058, 0.06749, -0.9977, -0.01122, 0.05638, -0.9983, -0.0146, 0.05694, -0.9983, -0.01426, 0.0668, -0.9977, -0.006159, 0.03358, -0.9994, -0.004074, 0.03325, -0.9994, -0.005468, 0.03482, -0.9994, -0.008849, 0.03449, -0.9994, -0.0007327, 0.03817, -0.9993, 0.01316, 0.07663, -0.997, 0.01894, 0.08025, -0.9966, -0.002162, 0.0397, -0.9992, -0.002434, 0.04151, -0.9991, 0.01866, 0.08207, -0.9965, 0.03223, 0.09101, -0.9953, -0.002752, 0.04458, -0.999, -0.0108, 0.0355, -0.9993, -0.007405, 0.03585, -0.9993, -0.00772, 0.03892, -0.9992, -0.01338, 0.03715, -0.9992, 0.07435, 0.05584, -0.9957, 0.01365, 0.09971, -0.9949, 0.02537, 0.08921, -0.9957, 0.1142, 0.02855, -0.993, 0.0003152, 0.1061, -0.9944, -0.01004, 0.1052, -0.9944, -0.002019, 0.09864, -0.9951, 0.01203, 0.09567, -0.9953, 0.02621, 0.08876, -0.9957, 0.01235, 0.09152, -0.9957, 0.08715, 0.06841, -0.9938, 0.1288, 0.0457, -0.9906, 0.1315, 0.01859, -0.9911, 0.04282, 0.07936, -0.9959, 0.1451, 0.03639, -0.9888, 0.2028, -0.009583, -0.9792, -0.08153, 0.06618, -0.9945, -0.06473, 0.07185, -0.9953, -0.002629, 0.08243, -0.9966, -0.006703, 0.08928, -0.996, -0.06238, 0.06773, -0.9958, -0.05706, 0.06983, -0.9959, 0.001266, 0.07058, -0.9975, -0.0002849, 0.07831, -0.9969, 0.009139, 0.0799, -0.9968, 0.01071, 0.0722, -0.9973, 0.01604, 0.07292, -0.9972, 0.01508, 0.08314, -0.9964, 0.004169, 0.09329, -0.9956, 0.008255, 0.08643, -0.9962, 0.0142, 0.08971, -0.9959, 0.01221, 0.09964, -0.9949, -0.2028, -0.009577, -0.9792, -0.1451, 0.03639, -0.9888, -0.04282, 0.07936, -0.9959, -0.1315, 0.01858, -0.9911, -0.1288, 0.04569, -0.9906, -0.08715, 0.06841, -0.9938, -0.01235, 0.09152, -0.9957, -0.02636, 0.08857, -0.9957, -0.01203, 0.09567, -0.9953, 0.002019, 0.09864, -0.9951, 0.01004, 0.1051, -0.9944, -0.0003157, 0.1061, -0.9944, -0.1142, 0.02855, -0.993, -0.02533, 0.08924, -0.9957, -0.01365, 0.09971, -0.9949, -0.07435, 0.05584, -0.9957, 0.1293, 0.1177, -0.9846, 0.02379, 0.1311, -0.9911, 0.01975, 0.1235, -0.9921, 0.07849, 0.08898, -0.9929, 0.01139, 0.1292, -0.9916, 0.000203, 0.1191, -0.9929, -0.002491, 0.1162, -0.9932, 0.007334, 0.1216, -0.9925, 0.004765, 0.1184, -0.993, -0.005071, 0.1129, -0.9936, -0.008419, 0.1088, -0.994, 0.001971, 0.11, -0.9939, 0.0741, 0.08079, -0.994, 0.01538, 0.1154, -0.9932, 0.01259, 0.1069, -0.9942, 0.0733, 0.06309, -0.9953, -0.07671, 0.06871, -0.9947, -0.1075, 0.09087, -0.99, -0.01623, 0.05278, -0.9985, -0.007085, 0.04856, -0.9988, -0.1181, 0.09991, -0.988, -0.1574, 0.145, -0.9768, -0.0895, 0.1223, -0.9884, -0.02687, 0.06194, -0.9977, -0.01093, 0.05483, -0.9984, -0.07364, 0.1153, -0.9906, -0.03442, 0.09456, -0.9949, 0.0005474, 0.04814, -0.9988, 0.006214, 0.04316, -0.999, -0.002928, 0.0474, -0.9989, 0.008532, 0.04071, -0.9991, 0.01419, 0.03889, -0.9991, -0.0565, 0.06599, -0.9962, -0.05904, 0.06817, -0.9959, 0.001487, 0.05935, -0.9982, 0.00178, 0.06673, -0.9978, -0.06048, 0.06448, -0.9961, -0.07245, 0.07019, -0.9949, -0.0028, 0.05003, -0.9987, 5.368e-05, 0.05566, -0.9984, 0.01059, 0.05257, -0.9986, 0.007765, 0.04695, -0.9989, 0.01572, 0.04273, -0.999, 0.01654, 0.05083, -0.9986, 0.01114, 0.06608, -0.9978, 0.01084, 0.05869, -0.9982, 0.01682, 0.05693, -0.9982, 0.01647, 0.06683, -0.9976, 0.01004, 0.1018, -0.9948, 0.01205, 0.09183, -0.9957, 0.008413, 0.09387, -0.9955, 0.006694, 0.1058, -0.9944, 0.01278, 0.08415, -0.9964, 0.01373, 0.0739, -0.9972, 0.01003, 0.07457, -0.9972, 0.00913, 0.08624, -0.9962, 0.006441, 0.08697, -0.9962, 0.007347, 0.07535, -0.9971, 0.004266, 0.07585, -0.9971, 0.003526, 0.08839, -0.9961, 0.004134, 0.1075, -0.9942, 0.005856, 0.09549, -0.9954, 0.002923, 0.09697, -0.9953, 0.001435, 0.1105, -0.9939, 0.01338, 0.03715, -0.9992, 0.00772, 0.03892, -0.9992, 0.007405, 0.03585, -0.9993, 0.0108, 0.0355, -0.9993, 0.002751, 0.04458, -0.999, -0.03223, 0.09101, -0.9953, -0.01867, 0.08207, -0.9965, 0.002433, 0.04151, -0.9991, 0.002162, 0.0397, -0.9992, -0.01894, 0.08025, -0.9966, -0.01316, 0.07663, -0.997, 0.0007319, 0.03817, -0.9993, 0.008849, 0.03449, -0.9994, 0.005468, 0.03482, -0.9994, 0.004074, 0.03325, -0.9994, 0.006159, 0.03358, -0.9994, 0.01426, 0.0668, -0.9977, 0.0146, 0.05694, -0.9983, 0.01122, 0.05638, -0.9983, 0.01058, 0.06749, -0.9977, 0.01482, 0.04983, -0.9986, 0.014, 0.04174, -0.999, 0.0114, 0.04009, -0.9991, 0.01144, 0.04928, -0.9987, 0.009013, 0.04871, -0.9988, 0.008989, 0.03953, -0.9992, 0.006296, 0.03867, -0.9992, 0.005988, 0.04843, -0.9988, 0.007883, 0.06752, -0.9977, 0.008552, 0.05646, -0.9984, 0.00553, 0.05617, -0.9984, 0.004826, 0.06805, -0.9977, -0.01649, 0.06678, -0.9976, -0.01682, 0.05693, -0.9982, -0.01084, 0.05869, -0.9982, -0.01114, 0.06608, -0.9978, -0.01654, 0.05083, -0.9986, -0.01572, 0.04273, -0.999, -0.007765, 0.04695, -0.9989, -0.01059, 0.05257, -0.9986, -5.397e-05, 0.05566, -0.9984, 0.002801, 0.05003, -0.9987, 0.07245, 0.07019, -0.9949, 0.06048, 0.06448, -0.9961, -0.001781, 0.06673, -0.9978, -0.001487, 0.05935, -0.9982, 0.05904, 0.06817, -0.9959, 0.0565, 0.06599, -0.9962, -0.004822, 0.03308, -0.9994, -0.002729, 0.03267, -0.9995, -0.001722, 0.03207, -0.9995, -0.002725, 0.03277, -0.9995, -0.001354, 0.03252, -0.9995, -0.000149, 0.03239, -0.9995, -0.0001503, 0.03172, -0.9995, -0.0003326, 0.03191, -0.9995, 0.0003291, 0.03646, -0.9993, 0.0005036, 0.03626, -0.9993, 0.0004965, 0.07394, -0.9973, 0.007679, 0.07426, -0.9972, -0.000522, 0.03734, -0.9993, 0.0004863, 0.03665, -0.9993, 0.007849, 0.0745, -0.9972, 0.01337, 0.07581, -0.997, 0.000148, 0.03239, -0.9995, 0.001342, 0.03247, -0.9995, 0.0003313, 0.03191, -0.9995, 0.0001503, 0.03172, -0.9995, 0.002728, 0.03267, -0.9995, 0.004822, 0.03308, -0.9994, 0.002724, 0.03277, -0.9995, 0.001721, 0.03207, -0.9995, -0.0004868, 0.03665, -0.9993, 0.0005216, 0.03734, -0.9993, -0.01337, 0.07582, -0.997, -0.007851, 0.0745, -0.9972, -0.0005027, 0.03626, -0.9993, -0.000329, 0.03646, -0.9993, -0.00768, 0.07426, -0.9972, -0.0004944, 0.07394, -0.9973, -0.0002516, 0.1114, -0.9938, 0.0007119, 0.1131, -0.9936, -0.0002096, 0.09865, -0.9951, -0.00174, 0.09792, -0.9952, 0.001363, 0.1134, -0.9935, 0.0004619, 0.1139, -0.9935, 0.0004637, 0.09923, -0.9951, 0.0004458, 0.09903, -0.9951, 0.00026, 0.08979, -0.996, 0.0002786, 0.08999, -0.9959, 0.0002795, 0.07683, -0.997, -0.0001938, 0.07673, -0.9971, -0.002142, 0.08887, -0.996, -0.0006138, 0.08962, -0.996, -0.001068, 0.0766, -0.9971, -0.002896, 0.0763, -0.9971, -0.0004618, 0.1139, -0.9935, -0.001363, 0.1134, -0.9935, -0.0004464, 0.09903, -0.9951, -0.0004637, 0.09923, -0.9951, -0.0007113, 0.1131, -0.9936, 0.0002533, 0.1114, -0.9938, 0.001741, 0.09792, -0.9952, 0.0002106, 0.09865, -0.9951, 0.0006139, 0.08962, -0.996, 0.002147, 0.08892, -0.996, 0.002896, 0.0763, -0.9971, 0.001068, 0.0766, -0.9971, -0.0002783, 0.08999, -0.9959, -0.0002606, 0.08979, -0.996, 0.0001934, 0.07673, -0.9971, -0.0002794, 0.07683, -0.997, -0.003332, 0.06808, -0.9977, -0.00151, 0.06837, -0.9977, -0.001977, 0.0561, -0.9984, -0.004047, 0.05619, -0.9984, -0.0003722, 0.06842, -0.9977, 0.0001022, 0.06845, -0.9977, 0.0001022, 0.05606, -0.9984, -0.0008296, 0.05611, -0.9984, -0.001007, 0.04787, -0.9989, -7.771e-05, 0.04788, -0.9989, -7.854e-05, 0.03778, -0.9993, -0.001278, 0.03787, -0.9993, -0.004482, 0.04813, -0.9988, -0.002407, 0.04804, -0.9988, -0.002684, 0.03795, -0.9993, -0.004792, 0.03833, -0.9993, -0.0001028, 0.06845, -0.9977, 0.000367, 0.06837, -0.9977, 0.0008292, 0.05611, -0.9984, -0.000103, 0.05606, -0.9984, 0.00151, 0.06837, -0.9977, 0.003332, 0.06808, -0.9977, 0.004048, 0.05619, -0.9984, 0.001977, 0.0561, -0.9984, 0.002417, 0.04799, -0.9988, 0.004483, 0.04813, -0.9988, 0.004779, 0.03837, -0.9993, 0.002696, 0.038, -0.9993, 7.753e-05, 0.04788, -0.9989, 0.001008, 0.04787, -0.9989, 0.001278, 0.03787, -0.9993, 7.855e-05, 0.03778, -0.9993, 0.1322, 0.1243, -0.9834, 0.0418, 0.1592, -0.9864, 0.02387, 0.1427, -0.9895, 0.02677, 0.1377, -0.9901, 0.03038, 0.1631, -0.9861, 0.004217, 0.1663, -0.9861, 0.004219, 0.1483, -0.9889, 0.01246, 0.1465, -0.9891, 0.009256, 0.1373, -0.9905, 0.0009952, 0.139, -0.9903, 0.0009914, 0.1243, -0.9922, 0.001894, 0.1238, -0.9923, 0.01229, 0.1313, -0.9913, 0.009398, 0.1364, -0.9906, 0.002044, 0.1229, -0.9924, 0.001083, 0.1213, -0.9926, -0.004219, 0.1663, -0.9861, -0.03038, 0.1631, -0.9861, -0.01245, 0.1465, -0.9891, -0.004219, 0.1483, -0.9889, -0.0418, 0.1592, -0.9864, -0.1322, 0.1243, -0.9834, -0.02677, 0.1377, -0.9901, -0.02387, 0.1427, -0.9895, -0.009397, 0.1364, -0.9906, -0.01229, 0.1313, -0.9913, -0.001082, 0.1213, -0.9926, -0.002043, 0.1229, -0.9924, -0.0009962, 0.139, -0.9903, -0.009258, 0.1373, -0.9905, -0.001896, 0.1238, -0.9923, -0.0009922, 0.1243, -0.9922, -0.0733, 0.06309, -0.9953, -0.01259, 0.1069, -0.9942, -0.01538, 0.1154, -0.9932, -0.0741, 0.0808, -0.994, -0.00197, 0.11, -0.9939, 0.008404, 0.1089, -0.994, 0.005071, 0.1129, -0.9936, -0.004765, 0.1184, -0.993, -0.007334, 0.1216, -0.9925, 0.002491, 0.1162, -0.9932, -0.0002034, 0.1191, -0.9929, -0.01139, 0.1292, -0.9916, -0.07849, 0.08898, -0.9929, -0.01975, 0.1235, -0.9921, -0.02379, 0.1311, -0.9911, -0.1293, 0.1177, -0.9846, 0.2073, 0.346, -0.9151, 0.106, 0.3862, -0.9163, -0.1483, 0.3836, -0.9115, -0.04686, 0.353, -0.9345, 0.01509, 0.3979, -0.9173, -0.04652, 0.3826, -0.9228, -0.2233, 0.3656, -0.9036, -0.2388, 0.3858, -0.8911, -0.2105, 0.3836, -0.8992, -0.1949, 0.3632, -0.9111, -0.09718, 0.366, -0.9255, -0.09717, 0.3869, -0.917, -0.06033, 0.3482, -0.9355, -0.1617, 0.3784, -0.9114, -0.04766, 0.3795, -0.924, -0.04767, 0.3463, -0.9369, 0.1585, 0.1378, -0.9777, 0.2895, 0.184, -0.9393, 0.07901, 0.2134, -0.9738, 0.06826, 0.173, -0.9826, 0.3003, 0.2258, -0.9267, 0.2912, 0.2989, -0.9088, 0.04061, 0.3139, -0.9486, 0.09011, 0.2551, -0.9627, 0.03197, 0.2553, -0.9663, -0.0176, 0.3132, -0.9495, -0.004944, 0.3111, -0.9504, -0.004945, 0.2568, -0.9664, 0.03397, 0.1778, -0.9835, 0.04472, 0.2183, -0.9748, 0.007794, 0.22, -0.9755, 0.0078, 0.1811, -0.9834, -0.007801, 0.1811, -0.9834, -0.007796, 0.22, -0.9755, -0.04472, 0.2184, -0.9748, -0.03397, 0.1778, -0.9835, 0.004944, 0.2568, -0.9664, 0.004943, 0.3111, -0.9504, 0.0176, 0.3132, -0.9495, -0.03197, 0.2553, -0.9663, -0.09011, 0.2551, -0.9627, -0.04061, 0.3139, -0.9486, -0.2912, 0.2989, -0.9088, -0.3003, 0.2258, -0.9267, -0.06826, 0.173, -0.9826, -0.07902, 0.2134, -0.9738, -0.2894, 0.184, -0.9394, -0.1585, 0.1378, -0.9777, -0.3609, -0.2694, 0.8928, -0.3115, -0.2219, 0.924, -0.8515, -0.3784, 0.3629, -0.8148, -0.4581, 0.3554, -0.2543, -0.1797, 0.9503, -0.2206, -0.1474, 0.9642, -0.8618, -0.2673, 0.4311, -0.8345, -0.351, 0.4248, -0.819, -0.2623, -0.5104, -0.8452, -0.1783, -0.5039, -0.1839, 0.03449, -0.9823, -0.2248, 0.01158, -0.9743, -0.8044, -0.373, -0.4625, -0.841, -0.2933, -0.4547, -0.2856, -0.02808, -0.9579, -0.3407, -0.07386, -0.9373, 0.342, -0.2976, 0.8913, 0.2689, -0.2836, 0.9205, 0.7494, -0.5634, 0.3478, 0.795, -0.4921, 0.3548, 0.1975, -0.2586, 0.9456, 0.1501, -0.2461, 0.9575, 0.6724, -0.6204, 0.4037, 0.7116, -0.5712, 0.4092, 0.7122, -0.4564, -0.5334, 0.6736, -0.506, -0.5387, 0.1528, -0.004655, -0.9882, 0.192, -0.03197, -0.9809, 0.7887, -0.3989, -0.4677, 0.7438, -0.4707, -0.4745, 0.2569, -0.06772, -0.9641, 0.3256, -0.09544, -0.9407, 0.3117, 0.1371, 0.9402, 0.2783, 0.08684, 0.9566, 0.8346, 0.347, 0.4278, 0.7768, 0.457, 0.4333, 0.2345, 0.04316, 0.9711, 0.2096, 0.01123, 0.9777, 0.8589, 0.2093, 0.4675, 0.8242, 0.3108, 0.4734, 0.8036, 0.3515, -0.4803, 0.8375, 0.2498, -0.486, 0.1646, 0.0982, -0.9815, 0.195, 0.12, -0.9734, 0.7611, 0.4878, -0.4276, 0.8187, 0.3776, -0.4326, 0.2418, 0.1573, -0.9575, 0.2796, 0.2012, -0.9388, -0.2811, 0.1655, 0.9453, -0.2125, 0.1471, 0.966, -0.6592, 0.6036, 0.4484, -0.7472, 0.4948, 0.4438, -0.1488, 0.119, 0.9817, -0.1061, 0.1038, 0.9889, -0.5014, 0.7033, 0.5039, -0.6193, 0.6047, 0.5008, -0.6092, 0.6308, -0.4806, -0.4909, 0.7289, -0.4772, -0.0854, 0.1543, -0.9843, -0.1243, 0.1746, -0.9768, -0.7345, 0.5215, -0.4342, -0.6469, 0.6305, -0.429, -0.1856, 0.205, -0.961, -0.252, 0.2263, -0.9409, -0.1788, -0.05931, 0.9821, -0.181, -0.04305, 0.9825, -0.8742, 0.0751, 0.4798, -0.8804, -0.02302, 0.4737, -0.1862, -0.02766, 0.9821, -0.1944, -0.009146, 0.9809, -0.856, 0.1875, 0.4817, -0.8747, 0.0941, 0.4755, -0.8483, 0.1448, -0.5093, -0.8307, 0.2385, -0.503, -0.1455, 0.08511, -0.9857, -0.1336, 0.07947, -0.9878, -0.8524, 0.03877, -0.5214, -0.846, 0.1369, -0.5154, -0.1268, 0.07238, -0.9893, -0.1243, 0.07022, -0.9898, 0.1789, -0.07411, 0.9811, 0.1815, -0.0908, 0.9792, 0.8734, -0.1402, 0.4664, 0.8804, -0.04189, 0.4723, 0.1887, -0.1069, 0.9762, 0.1999, -0.1265, 0.9716, 0.8566, -0.2476, 0.4528, 0.8747, -0.1592, 0.4579, 0.851, -0.0762, -0.5197, 0.8351, -0.165, -0.5248, 0.1577, 0.0487, -0.9863, 0.141, 0.05445, -0.9885, 0.8529, 0.03081, -0.5212, 0.8471, -0.06757, -0.5272, 0.1308, 0.06189, -0.9895, 0.1254, 0.06402, -0.99, 0.8067, -0.2202, 0.5485, 0.8703, -0.2145, 0.4434, 0.9987, -1.745e-05, -0.05133, 0.9988, -0.03787, 0.02969, 0.8962, -0.2068, 0.3926, 0.9238, -0.2056, 0.323, 0.982, -0.002324, -0.1889, 0.9942, 0.01027, -0.1069, 0.8446, 0.1958, -0.4984, 0.8022, 0.18, -0.5692, 0.3206, 0.3545, -0.8784, 0.3781, 0.3611, -0.8524, 0.9046, 0.1473, -0.4, 0.863, 0.182, -0.4713, 0.4111, 0.3535, -0.8403, 0.5022, 0.3018, -0.8104, -0.1999, -0.1265, 0.9716, -0.1887, -0.1069, 0.9762, -0.8747, -0.1592, 0.4579, -0.8566, -0.2476, 0.4528, -0.1815, -0.0908, 0.9792, -0.1789, -0.07411, 0.9811, -0.8804, -0.04192, 0.4723, -0.8734, -0.1402, 0.4664, -0.8471, -0.06754, -0.5272, -0.8529, 0.03084, -0.5212, -0.1254, 0.06402, -0.99, -0.1308, 0.06189, -0.9895, -0.8351, -0.165, -0.5248, -0.851, -0.07623, -0.5197, -0.141, 0.05444, -0.9885, -0.1577, 0.0487, -0.9863, 0.1944, -0.009144, 0.9809, 0.1862, -0.02766, 0.9821, 0.8747, 0.09408, 0.4755, 0.856, 0.1875, 0.4817, 0.181, -0.04306, 0.9825, 0.1788, -0.05931, 0.9821, 0.8804, -0.02301, 0.4737, 0.8742, 0.0751, 0.4798, 0.846, 0.1369, -0.5154, 0.8524, 0.03875, -0.5214, 0.1243, 0.07022, -0.9898, 0.1268, 0.07238, -0.9893, 0.8307, 0.2384, -0.503, 0.8483, 0.1449, -0.5093, 0.1336, 0.07947, -0.9878, 0.1455, 0.08511, -0.9857, -0.2096, 0.01124, 0.9777, -0.2345, 0.04316, 0.9711, -0.8242, 0.3109, 0.4734, -0.8589, 0.2093, 0.4675, -0.2783, 0.08683, 0.9566, -0.3117, 0.1371, 0.9402, -0.7768, 0.457, 0.4333, -0.8347, 0.3469, 0.4278, -0.8187, 0.3776, -0.4326, -0.7611, 0.4878, -0.4276, -0.2796, 0.2012, -0.9388, -0.2418, 0.1573, -0.9575, -0.8375, 0.2498, -0.486, -0.8036, 0.3515, -0.4803, -0.195, 0.12, -0.9734, -0.1646, 0.0982, -0.9815, -0.1501, -0.2461, 0.9575, -0.1975, -0.2586, 0.9456, -0.7116, -0.5712, 0.4092, -0.6724, -0.6204, 0.4037, -0.2689, -0.2836, 0.9205, -0.342, -0.2976, 0.8913, -0.795, -0.4921, 0.3548, -0.7494, -0.5634, 0.3478, -0.7438, -0.4707, -0.4745, -0.7887, -0.3989, -0.4677, -0.3256, -0.09544, -0.9407, -0.2569, -0.06772, -0.9641, -0.6736, -0.506, -0.5387, -0.7122, -0.4564, -0.5334, -0.192, -0.03197, -0.9809, -0.1528, -0.004653, -0.9882, 0.2206, -0.1474, 0.9642, 0.2542, -0.1797, 0.9503, 0.8345, -0.351, 0.4248, 0.8618, -0.2673, 0.4311, 0.3115, -0.2219, 0.924, 0.3609, -0.2694, 0.8928, 0.8148, -0.4581, 0.3554, 0.8515, -0.3784, 0.3629, 0.841, -0.2933, -0.4547, 0.8043, -0.373, -0.4625, 0.3407, -0.07386, -0.9373, 0.2856, -0.02808, -0.9579, 0.8451, -0.1783, -0.5039, 0.819, -0.2623, -0.5104, 0.2248, 0.01158, -0.9743, 0.1839, 0.03449, -0.9823, 0.1061, 0.1038, 0.9889, 0.1488, 0.119, 0.9817, 0.6193, 0.6047, 0.5008, 0.5014, 0.7033, 0.5039, 0.2125, 0.1471, 0.966, 0.2811, 0.1655, 0.9453, 0.7472, 0.4947, 0.4438, 0.6592, 0.6036, 0.4484, 0.6469, 0.6305, -0.429, 0.7345, 0.5216, -0.4342, 0.252, 0.2263, -0.9409, 0.1856, 0.205, -0.961, 0.4909, 0.7289, -0.4772, 0.6092, 0.6308, -0.4806, 0.1243, 0.1746, -0.9768, 0.08541, 0.1543, -0.9843, 0.2757, -0.2344, 0.9322, 0.4455, -0.2518, 0.8591, 0.9119, -0.1783, 0.3697, 0.861, -0.3289, 0.388, 0.6244, -0.2302, 0.7464, 0.7541, -0.2301, 0.6151, 0.9923, -0.05392, 0.1119, 0.9747, -0.1276, 0.1835, 0.9542, 0.02074, -0.2986, 0.9259, 0.09488, -0.3656, 0.549, 0.2571, -0.7953, 0.5567, 0.1821, -0.8105, 0.906, -0.182, -0.3821, 0.9161, -0.02691, -0.4001, 0.4679, 0.1351, -0.8734, 0.3442, 0.09189, -0.9344, -0.1954, -0.4983, 0.8447, -0.5554, -0.4303, 0.7116, -0.9409, -0.3375, -0.02816, -0.2946, -0.9284, -0.2263, -0.7432, -0.3566, 0.5661, -0.8838, -0.2632, 0.3868, -0.99, -0.06763, -0.1238, -0.9621, -0.1865, -0.199, -0.615, 0.07261, -0.7852, -0.6657, 0.1951, -0.7203, -0.1174, 0.3409, -0.9327, 0.06041, 0.3347, -0.9404, 0.08753, -0.3309, -0.9396, -0.5272, 0.07428, -0.8465, 0.1743, 0.3284, -0.9283, 0.07638, 0.3303, -0.9408, 0.8838, -0.2632, 0.3868, 0.7432, -0.3566, 0.5661, 0.9621, -0.1865, -0.199, 0.99, -0.06762, -0.1238, 0.5554, -0.4303, 0.7116, 0.1954, -0.4983, 0.8447, 0.2946, -0.9284, -0.2264, 0.9409, -0.3375, -0.02817, 0.5272, 0.07429, -0.8465, -0.08755, -0.3309, -0.9396, -0.07638, 0.3303, -0.9408, -0.1743, 0.3284, -0.9283, 0.6657, 0.1951, -0.7203, 0.615, 0.07262, -0.7852, -0.06041, 0.3347, -0.9404, 0.1174, 0.3409, -0.9327, -0.9238, -0.2056, 0.323, -0.8962, -0.2068, 0.3926, -0.9942, 0.01029, -0.1069, -0.982, -0.002311, -0.1889, -0.8703, -0.2145, 0.4434, -0.8067, -0.2202, 0.5485, -0.9988, -0.03786, 0.02969, -0.9987, -3.194e-05, -0.05134, -0.863, 0.182, -0.4713, -0.9046, 0.1473, -0.4, -0.5022, 0.3018, -0.8104, -0.4111, 0.3535, -0.8403, -0.8022, 0.18, -0.5692, -0.8446, 0.1958, -0.4984, -0.3781, 0.3611, -0.8524, -0.3206, 0.3545, -0.8784, 0.004672, 0.08614, 0.9963, 0.01371, 0.08613, 0.9962, 0.1379, 0.836, 0.5312, 0.006066, 0.8471, 0.5314, 0.02411, 0.08619, 0.996, 0.03252, 0.08619, 0.9957, 0.2538, 0.8094, 0.5295, 0.1512, 0.8345, 0.5298, 0.149, 0.8518, -0.5023, 0.2517, 0.8271, -0.5025, 0.02607, 0.1217, -0.9922, 0.02057, 0.1205, -0.9925, 0.005924, 0.864, -0.5035, 0.1378, 0.8528, -0.5037, 0.01174, 0.1199, -0.9927, 0.004566, 0.1197, -0.9928, -0.03253, 0.08619, 0.9957, -0.02411, 0.08619, 0.996, -0.1512, 0.8345, 0.5298, -0.2538, 0.8094, 0.5295, -0.01371, 0.08613, 0.9962, -0.004675, 0.08614, 0.9963, -0.006109, 0.8471, 0.5314, -0.1379, 0.836, 0.5312, -0.1379, 0.8528, -0.5037, -0.005899, 0.864, -0.5035, -0.004567, 0.1197, -0.9928, -0.01174, 0.1199, -0.9927, -0.2517, 0.8271, -0.5025, -0.149, 0.8518, -0.5023, -0.02057, 0.1205, -0.9925, -0.02607, 0.1217, -0.9922, -0.1592, -0.2357, 0.9587, -0.1208, -0.2358, 0.9643, -0.6868, -0.5904, 0.4239, -0.8017, -0.3658, 0.4727, -0.1115, -0.2355, 0.9654, -0.1225, -0.237, 0.9638, -0.655, -0.6253, 0.4241, -0.6801, -0.5945, 0.429, -0.6909, -0.4636, -0.5546, -0.6655, -0.4943, -0.5593, -0.1318, 0.01532, -0.9912, -0.1327, 0.03307, -0.9906, -0.8368, -0.2241, -0.4996, -0.7103, -0.4452, -0.5453, -0.1526, 0.04481, -0.9873, -0.203, 0.07331, -0.9764, 0.1225, -0.237, 0.9638, 0.1115, -0.2355, 0.9654, 0.6801, -0.5945, 0.429, 0.655, -0.6254, 0.4241, 0.1208, -0.2358, 0.9643, 0.1592, -0.2357, 0.9587, 0.8017, -0.3657, 0.4727, 0.6868, -0.5904, 0.4239, 0.7103, -0.4452, -0.5453, 0.8368, -0.2242, -0.4996, 0.203, 0.07331, -0.9764, 0.1526, 0.04481, -0.9873, 0.6655, -0.4943, -0.5593, 0.6909, -0.4637, -0.5546, 0.1327, 0.03307, -0.9906, 0.1318, 0.01532, -0.9912, 0.03996, 0.08666, 0.9954, 0.04914, 0.0874, 0.995, 0.3505, 0.7739, 0.5274, 0.2627, 0.8079, 0.5276, 0.0614, 0.09001, 0.994, 0.07933, 0.09427, 0.9924, 0.4783, 0.7069, 0.521, 0.3637, 0.7715, 0.522, 0.3563, 0.7931, -0.494, 0.4716, 0.7297, -0.4951, 0.06125, 0.1412, -0.9881, 0.04772, 0.1323, -0.9901, 0.2585, 0.8265, -0.5, 0.3465, 0.7935, -0.5003, 0.03772, 0.1271, -0.9912, 0.03195, 0.1235, -0.9918, -0.07933, 0.09426, 0.9924, -0.0614, 0.09001, 0.994, -0.3637, 0.7716, 0.522, -0.4783, 0.7069, 0.521, -0.04914, 0.0874, 0.995, -0.03995, 0.08666, 0.9954, -0.2627, 0.8079, 0.5276, -0.3505, 0.7739, 0.5274, -0.3465, 0.7935, -0.5003, -0.2585, 0.8265, -0.5, -0.03195, 0.1235, -0.9918, -0.03772, 0.1271, -0.9912, -0.4716, 0.7297, -0.4951, -0.3563, 0.7931, -0.494, -0.04772, 0.1323, -0.9901, -0.06125, 0.1412, -0.9881, -0.7541, -0.2301, 0.6151, -0.6244, -0.2301, 0.7465, -0.9747, -0.1276, 0.1835, -0.9923, -0.05393, 0.1119, -0.4455, -0.2518, 0.8591, -0.2757, -0.2344, 0.9322, -0.861, -0.3289, 0.388, -0.9119, -0.1783, 0.3697, -0.9161, -0.02701, -0.4001, -0.906, -0.182, -0.3821, -0.3442, 0.0919, -0.9344, -0.4678, 0.1351, -0.8734, -0.9259, 0.09488, -0.3656, -0.9542, 0.02076, -0.2986, -0.5567, 0.1821, -0.8105, -0.549, 0.2571, -0.7953])] * 3)])

# ---- objects
ob_leaf = bpy.data.objects.new('Leaf', me_plane)
ob_leafmesh = bpy.data.objects.new('LeafMesh', me_plane_001)

# ---- transforms, parenting, visibility, modifiers, constraints
ob_leaf.location = (0.0, 0.0, 0.0)
ob_leaf.use_mesh_mirror_x = True
_m = ob_leaf.modifiers.new('Solidify', 'SOLIDIFY')
_m.thickness = 0.04
_m = ob_leaf.modifiers.new('Subdivision', 'SUBSURF')
ob_leafmesh.location = (0.0, 0.0, 0.0)
ob_leafmesh.use_mesh_mirror_x = True

# ---- collection membership
col_collection.objects.link(ob_leaf)
col_collection.objects.link(ob_leafmesh)

# ---- scene / render settings (as saved in the file)
scene.frame_start = 1; scene.frame_end = 250; scene.frame_set(1)
scene.render.engine = 'CYCLES'
scene.cycles.sampling_pattern = 'TABULATED_SOBOL'
scene.cycles.bake_type = 'DIFFUSE'
bpy.context.view_layer.update()

# ---- added for rendering (the .blend has no active camera and no usable light): camera, sun
cam_auto = bpy.data.cameras.new('AutoCamera')
cam_auto.lens = 50.0
cam_auto.sensor_width = 36.0
cam_auto.clip_end = 1000.0
ob_auto_camera = bpy.data.objects.new('AutoCamera', cam_auto)
scene.collection.objects.link(ob_auto_camera)
ob_auto_camera.location = (4.94925, -3.67691, 4.30721)
ob_auto_camera.rotation_euler = (1.09748, -7.21219e-08, 0.694738)
scene.camera = ob_auto_camera
light_auto_sun = bpy.data.lights.new('AutoSun', 'SUN')
light_auto_sun.energy = 3.0
light_auto_sun.angle = 0.0523599
ob_auto_sun = bpy.data.objects.new('AutoSun', light_auto_sun)
scene.collection.objects.link(ob_auto_sun)
ob_auto_sun.rotation_euler = (0.872665, 0.174533, 0.523599)
bpy.context.view_layer.update()
